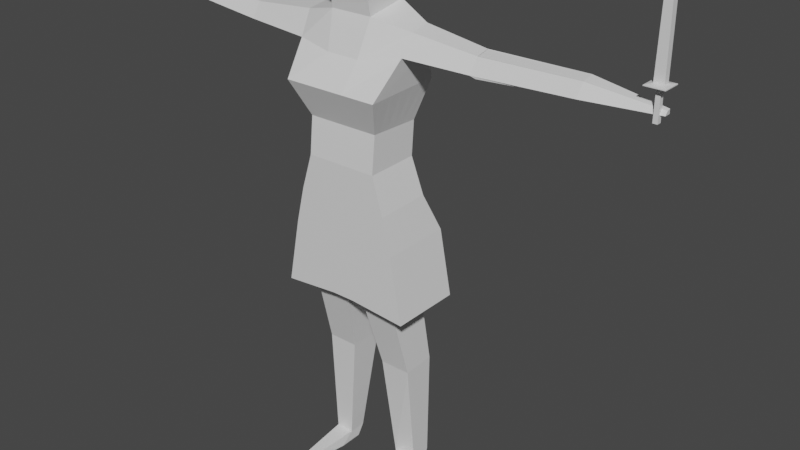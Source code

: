 # Source: amilia.blend  (saved by Blender 2.90.8; exported with 4.5.12 LTS)
import bpy
from mathutils import Matrix  # noqa: F401  (used for matrix-valued properties, if any)

bpy.ops.wm.read_factory_settings(use_empty=True)
scene = bpy.context.scene
scene.name = 'Scene'

# ---- collections
col_collection = bpy.data.collections.new('Collection'); scene.collection.children.link(col_collection)

# ---- materials (node trees are filled in below, after node groups)
mat_material = bpy.data.materials.new('Material')
mat_material.alpha_threshold = 0.0
mat_material.use_transparent_shadow = False
mat_material.line_color = (0.0, 0.0, 0.0, 1.0)

# ---- material node trees
mat_material.use_nodes = True; mat_material.node_tree.nodes.clear()
_N = mat_material.node_tree.nodes; _L = mat_material.node_tree.links
n0 = _N.new('ShaderNodeOutputMaterial'); n0.name = 'Material Output'; n0.location = (300, 300)
n1 = _N.new('ShaderNodeBsdfPrincipled'); n1.name = 'Principled BSDF'; n1.location = (10, 300)
n1.distribution = 'GGX'
n1.subsurface_method = 'BURLEY'
n1.inputs[2].default_value = 0.4
n1.inputs[3].default_value = 1.45
n1.inputs[27].default_value = (0.0, 0.0, 0.0, 1.0)
n1.inputs[28].default_value = 1.0
_L.new(n1.outputs[0], n0.inputs[0])
n0.is_active_output = True

# ---- world
world_world = bpy.data.worlds.new('World'); scene.world = world_world
world_world.use_nodes = True; world_world.node_tree.nodes.clear()
_N = world_world.node_tree.nodes; _L = world_world.node_tree.links
n0 = _N.new('ShaderNodeOutputWorld'); n0.name = 'World Output'; n0.location = (300, 300)
n1 = _N.new('ShaderNodeBackground'); n1.name = 'Background'; n1.location = (10, 300)
n1.inputs[0].default_value = (0.05088, 0.05088, 0.05088, 1.0)
_L.new(n1.outputs[0], n0.inputs[0])
n0.is_active_output = True
world_world.color = (0.05088, 0.05088, 0.05088)
world_world.use_sun_shadow = False
world_world.sun_shadow_jitter_overblur = 0.0

# ---- meshes
me_cube = bpy.data.meshes.new('Cube')
me_cube.from_pydata([(1.0, 0.4754, 1.03), (1.53, 1.0, -1.018), (1.0, -1.0, 1.0), (1.53, -1.0, -1.018), (-1.0, 0.4754, 1.03), (-1.554, 1.0, -1.006), (-1.0, -1.0, 1.0), (-1.554, -1.0, -1.006), (1.0, -0.8951, 2.004), (-1.0, -0.8951, 2.004), (1.0, 0.5503, 1.959), (-1.0, 0.5503, 1.959), (1.337, -1.337, 2.964), (-1.337, -1.337, 2.964), (1.337, 0.7973, 3.039), (-1.337, 0.7973, 3.039), (1.51, -0.5317, 3.88), (-1.523, -0.6149, 3.79), (1.51, 0.4126, 3.88), (-1.523, 0.4686, 3.79), (1.559, -0.2117, 4.414), (-1.584, -0.2477, 4.402), (1.533, 0.3546, 4.507), (-1.555, 0.4021, 4.51), (1.3, 0.5578, 0.02998), (-1.313, -1.0, -0.006024), (1.3, -1.0, -0.01499), (-1.313, 0.5578, 0.03894), (3.274, 0.3196, 3.827), (3.274, -0.3538, 3.827), (3.288, 0.2783, 4.275), (3.307, -0.1256, 4.208), (5.885, 0.341, 3.882), (5.885, -0.2487, 3.882), (5.897, 0.3048, 4.275), (5.914, -0.04886, 4.216), (7.751, 0.2011, 3.897), (7.751, 0.02812, 3.897), (7.755, 0.1905, 4.012), (7.76, 0.08674, 3.995), (-3.457, -0.3704, 3.816), (-3.457, 0.3305, 3.816), (-3.44, -0.1329, 4.214), (-3.412, 0.2875, 4.28), (-5.854, -0.1885, 3.975), (-5.854, 0.2889, 3.975), (-5.842, -0.02667, 4.246), (-5.823, 0.2596, 4.291), (-7.668, 0.02106, 3.863), (-7.668, 0.2002, 3.863), (-7.664, 0.08179, 3.964), (-7.657, 0.1892, 3.981), (0.2809, 1.0, -1.0), (0.2809, -1.0, 1.0), (0.2809, -1.0, -1.0), (0.2809, 0.4754, 1.03), (0.2809, -0.8951, 2.004), (0.2809, 0.5503, 1.959), (0.3755, -1.337, 2.964), (0.3755, 0.7973, 3.039), (0.4044, -0.7848, 3.677), (0.4044, 0.8101, 3.623), (0.5108, -0.4394, 4.627), (0.5108, 0.6942, 4.822), (0.2809, 0.5578, 0.04497), (0.2809, -1.0, 0.0), (-0.3596, 1.0, -1.0), (-0.3596, -1.0, 1.0), (-0.3596, -0.8951, 2.004), (-0.4807, -1.337, 2.964), (-0.5176, -0.7848, 3.677), (-0.6538, -0.4394, 4.627), (-0.3596, -1.0, 0.0), (-0.3596, -1.0, -1.0), (-0.3596, 0.4754, 1.03), (-0.3596, 0.5503, 1.959), (-0.4807, 0.7973, 3.039), (-0.5176, 0.8101, 3.623), (-0.6538, 0.6942, 4.822), (-0.3596, 0.5578, 0.04497), (-0.6538, 0.6143, 5.287), (0.5108, 0.6143, 5.287), (0.5108, -0.5192, 5.092), (-0.6538, -0.5192, 5.092), (-0.7731, 0.6273, 5.906), (0.6301, 0.6273, 5.906), (0.6301, -0.7384, 5.672), (-0.7731, -0.7384, 5.672), (-0.7189, 0.4767, 6.467), (0.5759, 0.4767, 6.467), (0.5759, -0.7836, 6.25), (-0.7189, -0.7836, 6.25), (-0.6149, 0.3058, 6.854), (0.4718, 0.3058, 6.854), (0.4718, -0.7519, 6.672), (-0.6149, -0.7519, 6.672), (-0.4938, 0.1365, 7.134), (0.3508, 0.1365, 7.134), (0.3508, -0.6856, 6.993), (-0.4938, -0.6856, 6.993), (-1.909, -1.0, -2.831), (0.2647, 0.5361, -2.738), (-1.909, 1.0, -2.831), (1.273, 0.5457, -2.821), (-0.3649, 1.0, -2.693), (0.2756, -1.0, -2.693), (1.874, -1.0, -2.825), (1.874, 1.0, -2.825), (0.2756, 1.0, -2.693), (-0.3649, -1.0, -2.693), (-1.313, 0.5578, 0.03894), (0.2809, 1.0, -1.0), (1.273, -0.618, -2.869), (0.2647, -0.6382, -2.787), (0.4871, -0.0924, -4.924), (1.358, -0.09296, -4.923), (1.358, 0.8351, -4.887), (0.4871, 0.8353, -4.889), (0.7297, 0.1713, -7.95), (1.34, 0.2223, -7.937), (1.346, 0.8, -7.943), (0.7429, 0.7147, -7.947), (-0.271, 0.4963, -2.766), (-1.266, 0.5086, -2.855), (-1.266, -0.6109, -2.897), (-0.271, -0.6305, -2.81), (-0.5205, 0.8875, -4.863), (-1.37, 0.8878, -4.866), (-1.37, -0.07544, -4.839), (-0.5205, -0.07623, -4.837), (-0.8236, 0.5315, -7.977), (-1.341, 0.5315, -7.978), (-1.341, 0.04493, -7.983), (-0.8236, 0.04475, -7.981), (-0.8228, 0.3338, -8.278), (-1.34, 0.3338, -8.28), (-1.34, -0.3338, -8.28), (-0.8228, -0.3338, -8.278), (-1.233, -1.312, -8.049), (-0.9317, -1.312, -8.048), (-1.232, -1.312, -8.218), (-0.9312, -1.312, -8.218), (-1.554, 0.739, -1.006), (1.0, 0.2828, 1.026), (-1.0, 0.2828, 1.026), (1.53, 0.739, -1.018), (1.0, 0.3617, 1.965), (-1.0, 0.3617, 1.965), (1.337, 0.5188, 3.029), (-1.337, 0.5188, 3.029), (-2.012, 0.3272, 3.819), (1.3, 0.3545, 0.02411), (-1.313, 0.3545, 0.03308), (3.425, 0.2733, 3.777), (3.289, 0.2682, 4.268), (5.885, 0.264, 3.882), (5.899, 0.2586, 4.267), (7.751, 0.1785, 3.897), (7.755, 0.1769, 4.01), (-3.457, 0.239, 3.816), (-3.416, 0.2326, 4.271), (-5.854, 0.2266, 3.975), (-5.826, 0.2223, 4.285), (-7.668, 0.1769, 3.863), (-7.658, 0.1752, 3.979), (0.5108, 0.5463, 4.797), (-0.6538, 0.5463, 4.797), (0.5108, 0.4664, 5.262), (-0.6538, 0.4664, 5.262), (0.6301, 0.4491, 5.876), (-0.7731, 0.4491, 5.876), (0.5759, 0.3122, 6.439), (-0.7189, 0.3122, 6.439), (0.4718, 0.1678, 6.831), (-0.6149, 0.1678, 6.831), (0.3508, 0.0292, 7.115), (-0.4938, 0.0292, 7.115), (1.874, 0.739, -2.825), (-1.909, 0.739, -2.831), (-0.3649, 0.739, -2.693), (-1.266, 0.3625, -2.86), (-0.271, 0.3493, -2.772), (-1.37, 0.7621, -4.862), (-0.5205, 0.7618, -4.86), (-1.341, 0.468, -7.979), (-0.8236, 0.468, -7.977), (-1.34, 0.2467, -8.28), (-0.8228, 0.2467, -8.278), (-1.554, -0.7824, -1.006), (1.0, -0.8395, 1.003), (1.0, -0.7378, 1.999), (1.337, -1.105, 2.972), (1.3, -0.8305, -0.0101), (3.425, -0.3386, 3.777), (3.306, -0.09877, 4.207), (5.885, -0.1846, 3.882), (5.912, -0.01039, 4.222), (7.751, 0.04694, 3.897), (7.759, 0.09803, 3.996), (0.5108, -0.316, 4.649), (-0.6538, -0.316, 4.649), (0.5108, -0.3959, 5.113), (-0.6538, -0.3959, 5.113), (0.6301, -0.5898, 5.697), (-0.7731, -0.5898, 5.697), (0.5759, -0.6465, 6.274), (-0.7189, -0.6465, 6.274), (0.4718, -0.6368, 6.692), (-0.6149, -0.6368, 6.692), (0.3508, -0.5962, 7.008), (-0.4938, -0.5962, 7.008), (-1.909, -0.7824, -2.831), (-0.3649, -0.7824, -2.693), (-1.266, -0.4892, -2.893), (-0.271, -0.508, -2.805), (-1.37, 0.02935, -4.842), (-0.5205, 0.02861, -4.84), (-1.341, 0.09786, -7.982), (-0.8236, 0.09771, -7.981), (-1.34, -0.2611, -8.28), (-0.8228, -0.2611, -8.278), (-1.0, -0.8395, 1.003), (1.53, -0.7824, -1.018), (-1.0, -0.7378, 1.999), (-1.337, -1.105, 2.972), (-2.012, -0.497, 3.819), (-1.313, -0.8305, -0.001132), (-3.457, -0.2942, 3.816), (-3.437, -0.08714, 4.221), (-5.854, -0.1365, 3.975), (-5.84, 0.004476, 4.251), (-7.668, 0.04055, 3.863), (-7.663, 0.09348, 3.966), (1.874, -0.7824, -2.825), (-1.0, -0.2783, 1.015), (1.53, -0.02171, -1.018), (-1.0, -0.1881, 1.982), (-1.337, -0.293, 3.0), (-2.012, -0.0849, 3.819), (-1.313, -0.238, 0.01597), (-3.457, -0.02757, 3.816), (-3.426, 0.07274, 4.246), (-5.854, 0.04505, 3.975), (-5.833, 0.1134, 4.268), (-7.668, 0.1087, 3.863), (-7.661, 0.1343, 3.973), (1.874, -0.02171, -2.825), (-1.554, -0.02171, -1.006), (1.0, -0.2783, 1.015), (1.0, -0.1881, 1.982), (1.337, -0.293, 3.0), (1.3, -0.238, 0.007007), (3.425, -0.03265, 3.777), (3.297, 0.08472, 4.237), (5.885, 0.03972, 3.882), (5.905, 0.1241, 4.245), (7.751, 0.1127, 3.897), (7.757, 0.1375, 4.003), (0.5108, 0.1151, 4.723), (-0.6538, 0.1151, 4.723), (0.5108, 0.03523, 5.187), (-0.6538, 0.03523, 5.187), (0.6301, -0.07037, 5.787), (-0.7731, -0.07037, 5.787), (0.5759, -0.1671, 6.356), (-0.7189, -0.1671, 6.356), (0.4718, -0.2345, 6.761), (-0.6149, -0.2345, 6.761), (0.3508, -0.2835, 7.062), (-0.4938, -0.2835, 7.062), (-1.909, -0.02171, -2.831), (-0.3649, -0.02171, -2.693), (-1.266, -0.06335, -2.876), (-0.271, -0.07933, -2.789), (-1.37, 0.3957, -4.852), (-0.5205, 0.3952, -4.85), (-1.341, 0.283, -7.98), (-0.8236, 0.2829, -7.979), (-1.34, -0.007245, -8.28), (-0.8228, -0.007245, -8.278), (-1.0, 0.00226, 1.02), (1.53, 0.3587, -1.018), (-1.0, 0.08682, 1.974), (-1.337, 0.1129, 3.015), (-2.012, 0.1212, 3.819), (-1.313, 0.05826, 0.02452), (-3.457, 0.1057, 3.816), (-3.421, 0.1527, 4.259), (-5.854, 0.1358, 3.975), (-5.829, 0.1678, 4.277), (-7.668, 0.1428, 3.863), (-7.659, 0.1548, 3.976), (1.874, 0.3587, -2.825), (-1.554, 0.3587, -1.006), (1.0, 0.00226, 1.02), (1.0, 0.08682, 1.974), (1.337, 0.1129, 3.015), (1.3, 0.05826, 0.01556), (3.425, 0.1203, 3.777), (3.293, 0.1765, 4.252), (5.885, 0.1519, 3.882), (5.902, 0.1914, 4.256), (7.751, 0.1456, 3.897), (7.756, 0.1572, 4.006), (0.5108, 0.3307, 4.76), (-0.6538, 0.3307, 4.76), (0.5108, 0.2508, 5.224), (-0.6538, 0.2508, 5.224), (0.6301, 0.1894, 5.831), (-0.7731, 0.1894, 5.831), (0.5759, 0.07254, 6.398), (-0.7189, 0.07254, 6.398), (0.4718, -0.03335, 6.796), (-0.6149, -0.03335, 6.796), (0.3508, -0.1271, 7.089), (-0.4938, -0.1271, 7.089), (-1.909, 0.3587, -2.831), (-0.3649, 0.3587, -2.693), (-1.266, 0.1496, -2.868), (-0.271, 0.135, -2.78), (-1.37, 0.5789, -4.857), (-0.5205, 0.5785, -4.855), (-1.341, 0.3755, -7.98), (-0.8236, 0.3754, -7.978), (-1.34, 0.1197, -8.28), (-0.8228, 0.1197, -8.278), (-1.554, -0.4021, -1.006), (1.0, -0.5589, 1.009), (1.0, -0.4629, 1.991), (1.337, -0.6988, 2.986), (1.3, -0.5343, -0.001545), (3.425, -0.1856, 3.777), (3.301, -0.007023, 4.222), (5.885, -0.07242, 3.882), (5.909, 0.05687, 4.234), (7.751, 0.07983, 3.897), (7.758, 0.1178, 4.0), (0.5108, -0.1005, 4.686), (-0.6538, -0.1005, 4.686), (0.5108, -0.1803, 5.15), (-0.6538, -0.1803, 5.15), (0.6301, -0.3301, 5.742), (-0.7731, -0.3301, 5.742), (0.5759, -0.4068, 6.315), (-0.7189, -0.4068, 6.315), (0.4718, -0.4357, 6.727), (-0.6149, -0.4357, 6.727), (0.3508, -0.4398, 7.035), (-0.4938, -0.4398, 7.035), (-1.909, -0.4021, -2.831), (-0.3649, -0.4021, -2.693), (-1.266, -0.2763, -2.884), (-0.271, -0.2936, -2.797), (-1.37, 0.2126, -4.847), (-0.5205, 0.2119, -4.845), (-1.341, 0.1904, -7.981), (-0.8236, 0.1903, -7.98), (-1.34, -0.1342, -8.28), (-0.8228, -0.1342, -8.278), (-1.0, -0.5589, 1.009), (1.53, -0.4021, -1.018), (-1.0, -0.4629, 1.991), (-1.337, -0.6988, 2.986), (-2.012, -0.291, 3.819), (-1.313, -0.5343, 0.00742), (-3.457, -0.1609, 3.816), (-3.432, -0.007198, 4.233), (-5.854, -0.04575, 3.975), (-5.837, 0.05893, 4.259), (-7.668, 0.07463, 3.863), (-7.662, 0.1139, 3.969), (1.874, -0.4021, -2.825), (7.445, -0.03573, 4.543), (7.466, -0.009853, 6.481), (7.445, 0.1147, 4.545), (7.465, 0.1643, 6.48), (7.695, -0.03573, 4.543), (7.661, -0.009853, 6.481), (7.695, 0.1147, 4.545), (7.661, 0.1643, 6.48), (7.321, 0.2769, 4.521), (7.321, -0.2209, 4.521), (7.819, 0.2769, 4.521), (7.819, -0.2209, 4.521), (7.321, 0.2769, 4.5), (7.321, -0.2209, 4.5), (7.819, 0.2769, 4.5), (7.819, -0.2209, 4.5), (7.522, 0.08485, 4.479), (7.522, -0.03381, 4.479), (7.63, 0.08485, 4.479), (7.63, -0.03381, 4.479), (7.522, 0.08769, 3.714), (7.522, -0.03943, 3.714), (7.637, 0.08769, 3.714), (7.637, -0.03943, 3.714), (7.661, 0.1643, 6.48), (7.661, -0.009853, 6.481), (7.465, 0.1643, 6.48), (7.466, -0.009853, 6.481), (7.562, 0.07656, 6.636), (7.562, 0.07785, 6.636), (7.564, 0.07656, 6.636), (7.564, 0.07785, 6.636), (0.733, 0.04355, -8.224), (1.343, 0.09451, -8.211), (1.349, 0.6722, -8.217), (0.7462, 0.5869, -8.221), (0.9201, -1.34, -8.053), (1.194, -1.317, -8.046), (0.9215, -1.34, -8.227), (1.189, -1.313, -8.216)], [], [(53, 2, 8, 56), (72, 67, 6, 25), (152, 144, 4, 27), (66, 52, 108, 104), (192, 189, 2, 26), (64, 55, 0, 24), (75, 11, 15, 76), (221, 6, 9, 223), (143, 0, 10, 146), (74, 4, 11, 75), (146, 10, 14, 148), (223, 9, 13, 224), (56, 8, 12, 58), (60, 16, 20, 62), (58, 12, 16, 60), (76, 15, 19, 77), (77, 19, 23, 78), (23, 19, 41, 43), (52, 64, 24, 1), (106, 105, 113, 112), (142, 152, 27, 5), (73, 72, 25, 7), (28, 30, 34, 32), (20, 16, 29, 31), (18, 22, 30, 28), (196, 35, 39, 198), (194, 31, 35, 196), (31, 29, 33, 35), (153, 28, 32, 155), (157, 36, 38, 158), (35, 33, 37, 39), (155, 32, 36, 157), (32, 34, 38, 36), (43, 41, 45, 47), (225, 17, 40, 227), (17, 21, 42, 40), (44, 46, 50, 48), (160, 43, 47, 162), (40, 42, 46, 44), (227, 40, 44, 229), (231, 48, 50, 232), (229, 44, 48, 231), (47, 45, 49, 51), (162, 47, 51, 164), (3, 26, 65, 54), (66, 79, 64, 52), (18, 61, 63, 22), (14, 59, 61, 18), (69, 58, 60, 70), (70, 60, 62, 71), (68, 56, 58, 69), (0, 55, 57, 10), (10, 57, 59, 14), (79, 74, 55, 64), (222, 3, 106, 233), (26, 2, 53, 65), (67, 53, 56, 68), (6, 67, 68, 9), (142, 5, 102, 178), (27, 4, 74, 79), (9, 68, 69, 13), (17, 70, 71, 21), (13, 69, 70, 17), (5, 27, 79, 66), (54, 65, 72, 73), (61, 77, 78, 63), (165, 63, 81, 167), (59, 76, 77, 61), (55, 74, 75, 57), (57, 75, 76, 59), (65, 53, 67, 72), (83, 82, 86, 87), (63, 78, 80, 81), (71, 62, 82, 83), (200, 71, 83, 202), (204, 87, 91, 206), (81, 80, 84, 85), (202, 83, 87, 204), (167, 81, 85, 169), (91, 90, 94, 95), (169, 85, 89, 171), (87, 86, 90, 91), (85, 84, 88, 89), (95, 94, 98, 99), (89, 88, 92, 93), (206, 91, 95, 208), (171, 89, 93, 173), (209, 210, 99, 98), (93, 92, 96, 97), (208, 95, 99, 210), (173, 93, 97, 175), (109, 100, 124, 125), (73, 7, 100, 109), (101, 103, 116, 117), (54, 73, 109, 105), (52, 1, 107, 108), (5, 66, 104, 102), (3, 54, 105, 106), (222, 192, 26, 3), (108, 107, 103, 101), (112, 113, 114, 115), (117, 116, 120, 121), (115, 114, 118, 119), (214, 125, 129, 216), (178, 102, 123, 180), (102, 104, 122, 123), (212, 109, 125, 214), (182, 127, 131, 184), (180, 123, 127, 182), (125, 124, 128, 129), (123, 122, 126, 127), (133, 132, 138, 139), (129, 128, 132, 133), (127, 126, 130, 131), (216, 129, 133, 218), (219, 220, 137, 136), (131, 130, 134, 135), (218, 133, 137, 220), (184, 131, 135, 186), (139, 138, 140, 141), (137, 133, 139, 141), (132, 136, 140, 138), (136, 137, 141, 140), (322, 184, 186, 324), (130, 185, 187, 134), (135, 134, 187, 186), (126, 183, 185, 130), (318, 180, 182, 320), (320, 182, 184, 322), (104, 179, 181, 122), (316, 178, 180, 318), (122, 181, 183, 126), (1, 24, 151, 145), (312, 173, 175, 314), (92, 174, 176, 96), (97, 96, 176, 175), (310, 171, 173, 312), (88, 172, 174, 92), (308, 169, 171, 310), (306, 167, 169, 308), (80, 168, 170, 84), (84, 170, 172, 88), (78, 166, 168, 80), (304, 165, 167, 306), (293, 142, 178, 316), (1, 145, 177, 107), (289, 162, 164, 291), (45, 161, 163, 49), (49, 163, 164, 51), (41, 159, 161, 45), (287, 160, 162, 289), (19, 150, 159, 41), (300, 155, 157, 302), (302, 157, 158, 303), (298, 153, 155, 300), (30, 154, 156, 34), (34, 156, 158, 38), (293, 285, 152, 142), (11, 147, 149, 15), (295, 146, 148, 296), (294, 143, 146, 295), (4, 144, 147, 11), (24, 0, 143, 151), (285, 280, 144, 152), (25, 6, 221, 226), (2, 189, 190, 8), (8, 190, 191, 12), (7, 25, 226, 188), (29, 193, 195, 33), (37, 197, 198, 39), (33, 195, 197, 37), (42, 228, 230, 46), (46, 230, 232, 50), (7, 188, 211, 100), (62, 199, 201, 82), (82, 201, 203, 86), (86, 203, 205, 90), (90, 205, 207, 94), (94, 207, 209, 98), (100, 211, 213, 124), (128, 215, 217, 132), (124, 213, 215, 128), (132, 217, 219, 136), (356, 218, 220, 358), (357, 358, 220, 219), (354, 216, 218, 356), (350, 212, 214, 352), (352, 214, 216, 354), (360, 330, 192, 222), (346, 208, 210, 348), (347, 348, 210, 209), (344, 206, 208, 346), (340, 202, 204, 342), (342, 204, 206, 344), (338, 200, 202, 340), (360, 222, 233, 371), (367, 229, 231, 369), (369, 231, 232, 370), (365, 227, 229, 367), (363, 225, 227, 365), (332, 194, 196, 334), (334, 196, 198, 336), (361, 223, 224, 362), (359, 221, 223, 361), (330, 327, 189, 192), (297, 294, 248, 251), (280, 234, 236, 282), (282, 236, 237, 283), (301, 255, 257, 303), (299, 253, 255, 301), (284, 238, 240, 286), (286, 240, 242, 288), (290, 244, 245, 291), (288, 242, 244, 290), (281, 235, 246, 292), (305, 259, 261, 307), (309, 263, 265, 311), (307, 261, 263, 309), (311, 265, 267, 313), (314, 315, 269, 268), (313, 267, 269, 315), (281, 297, 251, 235), (103, 112, 115, 116), (319, 273, 275, 321), (317, 271, 273, 319), (321, 275, 277, 323), (324, 325, 279, 278), (323, 277, 279, 325), (364, 359, 234, 239), (327, 248, 249, 328), (328, 249, 250, 329), (326, 364, 239, 247), (12, 14, 18, 16), (331, 252, 254, 333), (335, 256, 257, 336), (333, 254, 256, 335), (366, 241, 243, 368), (368, 243, 245, 370), (326, 247, 270, 349), (337, 258, 260, 339), (339, 260, 262, 341), (341, 262, 264, 343), (343, 264, 266, 345), (345, 266, 268, 347), (114, 113, 101, 117), (349, 270, 272, 351), (353, 274, 276, 355), (351, 272, 274, 353), (355, 276, 278, 357), (185, 323, 325, 187), (186, 187, 325, 324), (183, 321, 323, 185), (179, 317, 319, 181), (181, 319, 321, 183), (145, 151, 297, 281), (174, 313, 315, 176), (175, 176, 315, 314), (172, 311, 313, 174), (168, 307, 309, 170), (170, 309, 311, 172), (166, 305, 307, 168), (145, 281, 292, 177), (161, 288, 290, 163), (163, 290, 291, 164), (159, 286, 288, 161), (150, 284, 286, 159), (154, 299, 301, 156), (156, 301, 303, 158), (147, 282, 283, 149), (18, 16, 20, 22), (144, 280, 282, 147), (151, 143, 294, 297), (239, 234, 280, 285), (248, 294, 295, 249), (249, 295, 296, 250), (247, 239, 285, 293), (252, 298, 300, 254), (256, 302, 303, 257), (254, 300, 302, 256), (241, 287, 289, 243), (243, 289, 291, 245), (247, 293, 316, 270), (258, 304, 306, 260), (260, 306, 308, 262), (262, 308, 310, 264), (264, 310, 312, 266), (266, 312, 314, 268), (270, 316, 318, 272), (274, 320, 322, 276), (272, 318, 320, 274), (276, 322, 324, 278), (217, 355, 357, 219), (213, 351, 353, 215), (215, 353, 355, 217), (211, 349, 351, 213), (207, 345, 347, 209), (205, 343, 345, 207), (203, 341, 343, 205), (201, 339, 341, 203), (199, 337, 339, 201), (188, 326, 349, 211), (230, 368, 370, 232), (228, 366, 368, 230), (195, 333, 335, 197), (197, 335, 336, 198), (193, 331, 333, 195), (188, 226, 364, 326), (190, 328, 329, 191), (189, 327, 328, 190), (226, 221, 359, 364), (251, 248, 327, 330), (234, 359, 361, 236), (13, 17, 19, 15), (236, 361, 362, 237), (22, 20, 31, 30), (255, 334, 336, 257), (253, 332, 334, 255), (238, 363, 365, 240), (240, 365, 367, 242), (244, 369, 370, 245), (242, 367, 369, 244), (63, 62, 20, 22), (235, 360, 371, 246), (259, 338, 340, 261), (263, 342, 344, 265), (261, 340, 342, 263), (265, 344, 346, 267), (268, 269, 348, 347), (267, 346, 348, 269), (235, 251, 330, 360), (273, 352, 354, 275), (271, 350, 352, 273), (275, 354, 356, 277), (278, 279, 358, 357), (277, 356, 358, 279), (19, 17, 21, 23), (71, 78, 23, 21), (160, 287, 241, 366, 228, 42, 21, 23, 43), (372, 373, 375, 374), (374, 375, 379, 378), (378, 379, 377, 376), (376, 377, 373, 372), (376, 372, 381, 383), (397, 396, 400, 401), (382, 383, 387, 386), (374, 378, 382, 380), (372, 374, 380, 381), (378, 376, 383, 382), (387, 385, 389, 391), (381, 380, 384, 385), (383, 381, 385, 387), (380, 382, 386, 384), (390, 391, 395, 394), (384, 386, 390, 388), (386, 387, 391, 390), (385, 384, 388, 389), (392, 394, 395, 393), (389, 388, 392, 393), (391, 389, 393, 395), (388, 390, 394, 392), (377, 379, 396, 397), (379, 375, 398, 396), (373, 377, 397, 399), (375, 373, 399, 398), (396, 398, 402, 400), (398, 399, 403, 402), (399, 397, 401, 403), (120, 116, 115, 119), (404, 405, 411, 410), (121, 120, 406, 407), (114, 117, 121, 118), (409, 408, 410, 411), (118, 404, 410, 408), (119, 118, 408, 409), (405, 119, 409, 411), (405, 406, 120, 119), (121, 407, 404, 118)])
_uv = me_cube.uv_layers.new(name='UVMap')
_uv.uv.foreach_set('vector', [0.625, 0.8399, 0.625, 0.75, 0.625, 0.75, 0.625, 0.8399, 0.5, 0.9199, 0.625, 0.9199, 0.625, 1.0, 0.5, 1.0, 0.5, 0.2174, 0.625, 0.2174, 0.625, 0.25, 0.5, 0.25, 0.375, 0.3301, 0.375, 0.4101, 0.375, 0.4101, 0.375, 0.3301, 0.5, 0.7228, 0.625, 0.7228, 0.625, 0.75, 0.5, 0.75, 0.5, 0.4101, 0.625, 0.4101, 0.625, 0.5, 0.5, 0.5, 0.625, 0.3301, 0.625, 0.25, 0.625, 0.25, 0.625, 0.3301, 0.625, 0.0272, 0.625, 0.0, 0.625, 0.0, 0.625, 0.0272, 0.625, 0.5326, 0.625, 0.5, 0.625, 0.5, 0.625, 0.5326, 0.625, 0.3301, 0.625, 0.25, 0.625, 0.25, 0.625, 0.3301, 0.625, 0.5326, 0.625, 0.5, 0.625, 0.5, 0.625, 0.5326, 0.625, 0.0272, 0.625, 0.0, 0.625, 0.0, 0.625, 0.0272, 0.625, 0.8399, 0.625, 0.75, 0.625, 0.75, 0.625, 0.8399, 0.625, 0.8399, 0.625, 0.75, 0.625, 0.75, 0.625, 0.8399, 0.625, 0.8399, 0.625, 0.75, 0.625, 0.75, 0.625, 0.8399, 0.625, 0.3301, 0.625, 0.25, 0.625, 0.25, 0.625, 0.3301, 0.625, 0.3301, 0.625, 0.25, 0.625, 0.25, 0.625, 0.3301, 0.625, 0.25, 0.625, 0.25, 0.625, 0.25, 0.625, 0.25, 0.375, 0.4101, 0.5, 0.4101, 0.5, 0.5, 0.375, 0.5, 0.375, 0.75, 0.375, 0.8399, 0.375, 0.8399, 0.375, 0.75, 0.375, 0.2174, 0.5, 0.2174, 0.5, 0.25, 0.375, 0.25, 0.375, 0.9199, 0.5, 0.9199, 0.5, 1.0, 0.375, 1.0, 0.625, 0.5, 0.625, 0.5, 0.625, 0.5, 0.625, 0.5, 0.625, 0.75, 0.625, 0.75, 0.625, 0.75, 0.625, 0.75, 0.625, 0.5, 0.625, 0.5, 0.625, 0.5, 0.625, 0.5, 0.625, 0.7228, 0.625, 0.75, 0.625, 0.75, 0.625, 0.7228, 0.625, 0.7228, 0.625, 0.75, 0.625, 0.75, 0.625, 0.7228, 0.625, 0.75, 0.625, 0.75, 0.625, 0.75, 0.625, 0.75, 0.625, 0.5326, 0.625, 0.5, 0.625, 0.5, 0.625, 0.5326, 0.625, 0.5326, 0.625, 0.5, 0.625, 0.5, 0.625, 0.5326, 0.625, 0.75, 0.625, 0.75, 0.625, 0.75, 0.625, 0.75, 0.625, 0.5326, 0.625, 0.5, 0.625, 0.5, 0.625, 0.5326, 0.625, 0.5, 0.625, 0.5, 0.625, 0.5, 0.625, 0.5, 0.625, 0.25, 0.625, 0.25, 0.625, 0.25, 0.625, 0.25, 0.625, 0.0272, 0.625, 0.0, 0.625, 0.0, 0.625, 0.0272, 0.625, 1.0, 0.625, 1.0, 0.625, 1.0, 0.625, 1.0, 0.625, 1.0, 0.625, 1.0, 0.625, 1.0, 0.625, 1.0, 0.875, 0.5326, 0.875, 0.5, 0.875, 0.5, 0.875, 0.5326, 0.625, 1.0, 0.625, 1.0, 0.625, 1.0, 0.625, 1.0, 0.625, 0.0272, 0.625, 0.0, 0.625, 0.0, 0.625, 0.0272, 0.625, 0.0272, 0.625, 0.0, 0.625, 0.0, 0.625, 0.0272, 0.625, 0.0272, 0.625, 0.0, 0.625, 0.0, 0.625, 0.0272, 0.625, 0.25, 0.625, 0.25, 0.625, 0.25, 0.625, 0.25, 0.875, 0.5326, 0.875, 0.5, 0.875, 0.5, 0.875, 0.5326, 0.375, 0.75, 0.5, 0.75, 0.5, 0.8399, 0.375, 0.8399, 0.375, 0.3301, 0.5, 0.3301, 0.5, 0.4101, 0.375, 0.4101, 0.625, 0.5, 0.625, 0.4101, 0.625, 0.4101, 0.625, 0.5, 0.625, 0.5, 0.625, 0.4101, 0.625, 0.4101, 0.625, 0.5, 0.625, 0.9199, 0.625, 0.8399, 0.625, 0.8399, 0.625, 0.9199, 0.625, 0.9199, 0.625, 0.8399, 0.625, 0.8399, 0.625, 0.9199, 0.625, 0.9199, 0.625, 0.8399, 0.625, 0.8399, 0.625, 0.9199, 0.625, 0.5, 0.625, 0.4101, 0.625, 0.4101, 0.625, 0.5, 0.625, 0.5, 0.625, 0.4101, 0.625, 0.4101, 0.625, 0.5, 0.5, 0.3301, 0.625, 0.3301, 0.625, 0.4101, 0.5, 0.4101, 0.375, 0.7228, 0.375, 0.75, 0.375, 0.75, 0.375, 0.7228, 0.5, 0.75, 0.625, 0.75, 0.625, 0.8399, 0.5, 0.8399, 0.625, 0.9199, 0.625, 0.8399, 0.625, 0.8399, 0.625, 0.9199, 0.625, 1.0, 0.625, 0.9199, 0.625, 0.9199, 0.625, 1.0, 0.375, 0.2174, 0.375, 0.25, 0.375, 0.25, 0.375, 0.2174, 0.5, 0.25, 0.625, 0.25, 0.625, 0.3301, 0.5, 0.3301, 0.625, 1.0, 0.625, 0.9199, 0.625, 0.9199, 0.625, 1.0, 0.625, 1.0, 0.625, 0.9199, 0.625, 0.9199, 0.625, 1.0, 0.625, 1.0, 0.625, 0.9199, 0.625, 0.9199, 0.625, 1.0, 0.375, 0.25, 0.5, 0.25, 0.5, 0.3301, 0.375, 0.3301, 0.375, 0.8399, 0.5, 0.8399, 0.5, 0.9199, 0.375, 0.9199, 0.625, 0.4101, 0.625, 0.3301, 0.625, 0.3301, 0.625, 0.4101, 0.7149, 0.5326, 0.7149, 0.5, 0.7149, 0.5, 0.7149, 0.5326, 0.625, 0.4101, 0.625, 0.3301, 0.625, 0.3301, 0.625, 0.4101, 0.625, 0.4101, 0.625, 0.3301, 0.625, 0.3301, 0.625, 0.4101, 0.625, 0.4101, 0.625, 0.3301, 0.625, 0.3301, 0.625, 0.4101, 0.5, 0.8399, 0.625, 0.8399, 0.625, 0.9199, 0.5, 0.9199, 0.625, 0.9199, 0.625, 0.8399, 0.625, 0.8399, 0.625, 0.9199, 0.625, 0.4101, 0.625, 0.3301, 0.625, 0.3301, 0.625, 0.4101, 0.625, 0.9199, 0.625, 0.8399, 0.625, 0.8399, 0.625, 0.9199, 0.7949, 0.7228, 0.7949, 0.75, 0.7949, 0.75, 0.7949, 0.7228, 0.7949, 0.7228, 0.7949, 0.75, 0.7949, 0.75, 0.7949, 0.7228, 0.625, 0.4101, 0.625, 0.3301, 0.625, 0.3301, 0.625, 0.4101, 0.7949, 0.7228, 0.7949, 0.75, 0.7949, 0.75, 0.7949, 0.7228, 0.7149, 0.5326, 0.7149, 0.5, 0.7149, 0.5, 0.7149, 0.5326, 0.625, 0.9199, 0.625, 0.8399, 0.625, 0.8399, 0.625, 0.9199, 0.7149, 0.5326, 0.7149, 0.5, 0.7149, 0.5, 0.7149, 0.5326, 0.625, 0.9199, 0.625, 0.8399, 0.625, 0.8399, 0.625, 0.9199, 0.625, 0.4101, 0.625, 0.3301, 0.625, 0.3301, 0.625, 0.4101, 0.625, 0.9199, 0.625, 0.8399, 0.625, 0.8399, 0.625, 0.9199, 0.625, 0.4101, 0.625, 0.3301, 0.625, 0.3301, 0.625, 0.4101, 0.7949, 0.7228, 0.7949, 0.75, 0.7949, 0.75, 0.7949, 0.7228, 0.7149, 0.5326, 0.7149, 0.5, 0.7149, 0.5, 0.7149, 0.5326, 0.7149, 0.7228, 0.7949, 0.7228, 0.7949, 0.75, 0.7149, 0.75, 0.625, 0.4101, 0.625, 0.3301, 0.625, 0.3301, 0.625, 0.4101, 0.7949, 0.7228, 0.7949, 0.75, 0.7949, 0.75, 0.7949, 0.7228, 0.7149, 0.5326, 0.7149, 0.5, 0.7149, 0.5, 0.7149, 0.5326, 0.375, 0.9199, 0.375, 1.0, 0.375, 1.0, 0.375, 0.9199, 0.375, 0.9199, 0.375, 1.0, 0.375, 1.0, 0.375, 0.9199, 0.375, 0.4101, 0.375, 0.5, 0.375, 0.5, 0.375, 0.4101, 0.375, 0.8399, 0.375, 0.9199, 0.375, 0.9199, 0.375, 0.8399, 0.375, 0.4101, 0.375, 0.5, 0.375, 0.5, 0.375, 0.4101, 0.375, 0.25, 0.375, 0.3301, 0.375, 0.3301, 0.375, 0.25, 0.375, 0.75, 0.375, 0.8399, 0.375, 0.8399, 0.375, 0.75, 0.0, 0.0, 0.0, 0.0, 0.0, 0.0, 0.0, 0.0, 0.375, 0.4101, 0.375, 0.5, 0.375, 0.5, 0.375, 0.4101, 0.375, 0.75, 0.375, 0.8399, 0.375, 0.8399, 0.375, 0.75, 0.375, 0.4101, 0.375, 0.5, 0.375, 0.5, 0.375, 0.4101, 0.375, 0.75, 0.375, 0.8399, 0.375, 0.8399, 0.375, 0.75, 0.2051, 0.7228, 0.2051, 0.75, 0.2051, 0.75, 0.2051, 0.7228, 0.375, 0.2174, 0.375, 0.25, 0.375, 0.25, 0.375, 0.2174, 0.375, 0.25, 0.375, 0.3301, 0.375, 0.3301, 0.375, 0.25, 0.2051, 0.7228, 0.2051, 0.75, 0.2051, 0.75, 0.2051, 0.7228, 0.375, 0.2174, 0.375, 0.25, 0.375, 0.25, 0.375, 0.2174, 0.375, 0.2174, 0.375, 0.25, 0.375, 0.25, 0.375, 0.2174, 0.375, 0.9199, 0.375, 1.0, 0.375, 1.0, 0.375, 0.9199, 0.375, 0.25, 0.375, 0.3301, 0.375, 0.3301, 0.375, 0.25, 0.375, 0.9199, 0.375, 1.0, 0.375, 1.0, 0.375, 0.9199, 0.375, 0.9199, 0.375, 1.0, 0.375, 1.0, 0.375, 0.9199, 0.375, 0.25, 0.375, 0.3301, 0.375, 0.3301, 0.375, 0.25, 0.2051, 0.7228, 0.2051, 0.75, 0.2051, 0.75, 0.2051, 0.7228, 0.125, 0.7228, 0.2051, 0.7228, 0.2051, 0.75, 0.125, 0.75, 0.375, 0.25, 0.375, 0.3301, 0.375, 0.3301, 0.375, 0.25, 0.2051, 0.7228, 0.2051, 0.75, 0.2051, 0.75, 0.2051, 0.7228, 0.375, 0.2174, 0.375, 0.25, 0.375, 0.25, 0.375, 0.2174, 0.375, 0.9199, 0.375, 1.0, 0.375, 1.0, 0.375, 0.9199, 0.2051, 0.75, 0.2051, 0.75, 0.2051, 0.75, 0.2051, 0.75, 0.375, 0.0, 0.375, 0.0, 0.375, 0.0, 0.375, 0.0, 0.125, 0.75, 0.2051, 0.75, 0.2051, 0.75, 0.125, 0.75, 0.375, 0.1698, 0.375, 0.2174, 0.375, 0.2174, 0.375, 0.1698, 0.2051, 0.5, 0.2051, 0.5326, 0.2051, 0.5326, 0.2051, 0.5, 0.125, 0.5, 0.2051, 0.5, 0.2051, 0.5326, 0.125, 0.5326, 0.2051, 0.5, 0.2051, 0.5326, 0.2051, 0.5326, 0.2051, 0.5, 0.375, 0.1698, 0.375, 0.2174, 0.375, 0.2174, 0.375, 0.1698, 0.375, 0.1698, 0.375, 0.2174, 0.375, 0.2174, 0.375, 0.1698, 0.2051, 0.5, 0.2051, 0.5326, 0.2051, 0.5326, 0.2051, 0.5, 0.375, 0.1698, 0.375, 0.2174, 0.375, 0.2174, 0.375, 0.1698, 0.2051, 0.5, 0.2051, 0.5326, 0.2051, 0.5326, 0.2051, 0.5, 0.0, 0.0, 0.0, 0.0, 0.0, 0.0, 0.0, 0.0, 0.7149, 0.5802, 0.7149, 0.5326, 0.7149, 0.5326, 0.7149, 0.5802, 0.7949, 0.5, 0.7949, 0.5326, 0.7949, 0.5326, 0.7949, 0.5, 0.7149, 0.5, 0.7949, 0.5, 0.7949, 0.5326, 0.7149, 0.5326, 0.7149, 0.5802, 0.7149, 0.5326, 0.7149, 0.5326, 0.7149, 0.5802, 0.7949, 0.5, 0.7949, 0.5326, 0.7949, 0.5326, 0.7949, 0.5, 0.7149, 0.5802, 0.7149, 0.5326, 0.7149, 0.5326, 0.7149, 0.5802, 0.7149, 0.5802, 0.7149, 0.5326, 0.7149, 0.5326, 0.7149, 0.5802, 0.7949, 0.5, 0.7949, 0.5326, 0.7949, 0.5326, 0.7949, 0.5, 0.7949, 0.5, 0.7949, 0.5326, 0.7949, 0.5326, 0.7949, 0.5, 0.7949, 0.5, 0.7949, 0.5326, 0.7949, 0.5326, 0.7949, 0.5, 0.7149, 0.5802, 0.7149, 0.5326, 0.7149, 0.5326, 0.7149, 0.5802, 0.375, 0.1698, 0.375, 0.2174, 0.375, 0.2174, 0.375, 0.1698, 0.375, 0.5, 0.375, 0.5326, 0.375, 0.5326, 0.375, 0.5, 0.875, 0.5802, 0.875, 0.5326, 0.875, 0.5326, 0.875, 0.5802, 0.625, 0.25, 0.625, 0.2174, 0.625, 0.2174, 0.625, 0.25, 0.625, 0.25, 0.625, 0.2174, 0.625, 0.2174, 0.625, 0.25, 0.625, 0.25, 0.625, 0.2174, 0.625, 0.2174, 0.625, 0.25, 0.875, 0.5802, 0.875, 0.5326, 0.875, 0.5326, 0.875, 0.5802, 0.625, 0.25, 0.625, 0.2174, 0.625, 0.2174, 0.625, 0.25, 0.625, 0.5802, 0.625, 0.5326, 0.625, 0.5326, 0.625, 0.5802, 0.625, 0.5802, 0.625, 0.5326, 0.625, 0.5326, 0.625, 0.5802, 0.625, 0.5802, 0.625, 0.5326, 0.625, 0.5326, 0.625, 0.5802, 0.625, 0.5, 0.625, 0.5326, 0.625, 0.5326, 0.625, 0.5, 0.625, 0.5, 0.625, 0.5326, 0.625, 0.5326, 0.625, 0.5, 0.375, 0.1698, 0.5, 0.1698, 0.5, 0.2174, 0.375, 0.2174, 0.625, 0.25, 0.625, 0.2174, 0.625, 0.2174, 0.625, 0.25, 0.625, 0.5802, 0.625, 0.5326, 0.625, 0.5326, 0.625, 0.5802, 0.625, 0.5802, 0.625, 0.5326, 0.625, 0.5326, 0.625, 0.5802, 0.625, 0.25, 0.625, 0.2174, 0.625, 0.2174, 0.625, 0.25, 0.5, 0.5, 0.625, 0.5, 0.625, 0.5326, 0.5, 0.5326, 0.5, 0.1698, 0.625, 0.1698, 0.625, 0.2174, 0.5, 0.2174, 0.5, 0.0, 0.625, 0.0, 0.625, 0.0272, 0.5, 0.0272, 0.625, 0.75, 0.625, 0.7228, 0.625, 0.7228, 0.625, 0.75, 0.625, 0.75, 0.625, 0.7228, 0.625, 0.7228, 0.625, 0.75, 0.375, 0.0, 0.5, 0.0, 0.5, 0.0272, 0.375, 0.0272, 0.625, 0.75, 0.625, 0.7228, 0.625, 0.7228, 0.625, 0.75, 0.625, 0.75, 0.625, 0.7228, 0.625, 0.7228, 0.625, 0.75, 0.625, 0.75, 0.625, 0.7228, 0.625, 0.7228, 0.625, 0.75, 0.875, 0.75, 0.875, 0.7228, 0.875, 0.7228, 0.875, 0.75, 0.875, 0.75, 0.875, 0.7228, 0.875, 0.7228, 0.875, 0.75, 0.375, 0.0, 0.375, 0.0272, 0.375, 0.0272, 0.375, 0.0, 0.7149, 0.75, 0.7149, 0.7228, 0.7149, 0.7228, 0.7149, 0.75, 0.7149, 0.75, 0.7149, 0.7228, 0.7149, 0.7228, 0.7149, 0.75, 0.7149, 0.75, 0.7149, 0.7228, 0.7149, 0.7228, 0.7149, 0.75, 0.7149, 0.75, 0.7149, 0.7228, 0.7149, 0.7228, 0.7149, 0.75, 0.7149, 0.75, 0.7149, 0.7228, 0.7149, 0.7228, 0.7149, 0.75, 0.375, 0.0, 0.375, 0.0272, 0.375, 0.0272, 0.375, 0.0, 0.375, 0.0, 0.375, 0.0272, 0.375, 0.0272, 0.375, 0.0, 0.375, 0.0, 0.375, 0.0272, 0.375, 0.0272, 0.375, 0.0, 0.375, 0.0, 0.375, 0.0272, 0.375, 0.0272, 0.375, 0.0, 0.2051, 0.6753, 0.2051, 0.7228, 0.2051, 0.7228, 0.2051, 0.6753, 0.125, 0.6753, 0.2051, 0.6753, 0.2051, 0.7228, 0.125, 0.7228, 0.2051, 0.6753, 0.2051, 0.7228, 0.2051, 0.7228, 0.2051, 0.6753, 0.2051, 0.6753, 0.2051, 0.7228, 0.2051, 0.7228, 0.2051, 0.6753, 0.2051, 0.6753, 0.2051, 0.7228, 0.2051, 0.7228, 0.2051, 0.6753, 0.0, 0.0, 0.0, 0.0, 0.0, 0.0, 0.0, 0.0, 0.7949, 0.6753, 0.7949, 0.7228, 0.7949, 0.7228, 0.7949, 0.6753, 0.7149, 0.6753, 0.7949, 0.6753, 0.7949, 0.7228, 0.7149, 0.7228, 0.7949, 0.6753, 0.7949, 0.7228, 0.7949, 0.7228, 0.7949, 0.6753, 0.7949, 0.6753, 0.7949, 0.7228, 0.7949, 0.7228, 0.7949, 0.6753, 0.7949, 0.6753, 0.7949, 0.7228, 0.7949, 0.7228, 0.7949, 0.6753, 0.7949, 0.6753, 0.7949, 0.7228, 0.7949, 0.7228, 0.7949, 0.6753, 0.375, 0.6753, 0.375, 0.7228, 0.375, 0.7228, 0.375, 0.6753, 0.625, 0.07474, 0.625, 0.0272, 0.625, 0.0272, 0.625, 0.07474, 0.625, 0.07474, 0.625, 0.0272, 0.625, 0.0272, 0.625, 0.07474, 0.625, 0.07474, 0.625, 0.0272, 0.625, 0.0272, 0.625, 0.07474, 0.625, 0.07474, 0.625, 0.0272, 0.625, 0.0272, 0.625, 0.07474, 0.625, 0.6753, 0.625, 0.7228, 0.625, 0.7228, 0.625, 0.6753, 0.625, 0.6753, 0.625, 0.7228, 0.625, 0.7228, 0.625, 0.6753, 0.625, 0.07474, 0.625, 0.0272, 0.625, 0.0272, 0.625, 0.07474, 0.625, 0.07474, 0.625, 0.0272, 0.625, 0.0272, 0.625, 0.07474, 0.5, 0.6753, 0.625, 0.6753, 0.625, 0.7228, 0.5, 0.7228, 0.5, 0.5802, 0.625, 0.5802, 0.625, 0.6277, 0.5, 0.6277, 0.625, 0.1698, 0.625, 0.1223, 0.625, 0.1223, 0.625, 0.1698, 0.625, 0.1698, 0.625, 0.1223, 0.625, 0.1223, 0.625, 0.1698, 0.625, 0.5802, 0.625, 0.6277, 0.625, 0.6277, 0.625, 0.5802, 0.625, 0.5802, 0.625, 0.6277, 0.625, 0.6277, 0.625, 0.5802, 0.625, 0.1698, 0.625, 0.1223, 0.625, 0.1223, 0.625, 0.1698, 0.625, 0.1698, 0.625, 0.1223, 0.625, 0.1223, 0.625, 0.1698, 0.625, 0.1698, 0.625, 0.1223, 0.625, 0.1223, 0.625, 0.1698, 0.625, 0.1698, 0.625, 0.1223, 0.625, 0.1223, 0.625, 0.1698, 0.375, 0.5802, 0.375, 0.6277, 0.375, 0.6277, 0.375, 0.5802, 0.7949, 0.5802, 0.7949, 0.6277, 0.7949, 0.6277, 0.7949, 0.5802, 0.7949, 0.5802, 0.7949, 0.6277, 0.7949, 0.6277, 0.7949, 0.5802, 0.7949, 0.5802, 0.7949, 0.6277, 0.7949, 0.6277, 0.7949, 0.5802, 0.7949, 0.5802, 0.7949, 0.6277, 0.7949, 0.6277, 0.7949, 0.5802, 0.7149, 0.5802, 0.7949, 0.5802, 0.7949, 0.6277, 0.7149, 0.6277, 0.7949, 0.5802, 0.7949, 0.6277, 0.7949, 0.6277, 0.7949, 0.5802, 0.0, 0.0, 0.0, 0.0, 0.0, 0.0, 0.0, 0.0, 0.375, 0.5, 0.375, 0.75, 0.375, 0.75, 0.375, 0.5, 0.2051, 0.5802, 0.2051, 0.6277, 0.2051, 0.6277, 0.2051, 0.5802, 0.2051, 0.5802, 0.2051, 0.6277, 0.2051, 0.6277, 0.2051, 0.5802, 0.2051, 0.5802, 0.2051, 0.6277, 0.2051, 0.6277, 0.2051, 0.5802, 0.125, 0.5802, 0.2051, 0.5802, 0.2051, 0.6277, 0.125, 0.6277, 0.2051, 0.5802, 0.2051, 0.6277, 0.2051, 0.6277, 0.2051, 0.5802, 0.5, 0.07474, 0.625, 0.07474, 0.625, 0.1223, 0.5, 0.1223, 0.625, 0.6753, 0.625, 0.6277, 0.625, 0.6277, 0.625, 0.6753, 0.625, 0.6753, 0.625, 0.6277, 0.625, 0.6277, 0.625, 0.6753, 0.375, 0.07474, 0.5, 0.07474, 0.5, 0.1223, 0.375, 0.1223, 0.625, 0.75, 0.625, 0.5, 0.625, 0.5, 0.625, 0.75, 0.625, 0.6753, 0.625, 0.6277, 0.625, 0.6277, 0.625, 0.6753, 0.625, 0.6753, 0.625, 0.6277, 0.625, 0.6277, 0.625, 0.6753, 0.625, 0.6753, 0.625, 0.6277, 0.625, 0.6277, 0.625, 0.6753, 0.875, 0.6753, 0.875, 0.6277, 0.875, 0.6277, 0.875, 0.6753, 0.875, 0.6753, 0.875, 0.6277, 0.875, 0.6277, 0.875, 0.6753, 0.375, 0.07474, 0.375, 0.1223, 0.375, 0.1223, 0.375, 0.07474, 0.7149, 0.6753, 0.7149, 0.6277, 0.7149, 0.6277, 0.7149, 0.6753, 0.7149, 0.6753, 0.7149, 0.6277, 0.7149, 0.6277, 0.7149, 0.6753, 0.7149, 0.6753, 0.7149, 0.6277, 0.7149, 0.6277, 0.7149, 0.6753, 0.7149, 0.6753, 0.7149, 0.6277, 0.7149, 0.6277, 0.7149, 0.6753, 0.7149, 0.6753, 0.7149, 0.6277, 0.7149, 0.6277, 0.7149, 0.6753, 0.375, 0.8399, 0.375, 0.8399, 0.375, 0.4101, 0.375, 0.4101, 0.375, 0.07474, 0.375, 0.1223, 0.375, 0.1223, 0.375, 0.07474, 0.375, 0.07474, 0.375, 0.1223, 0.375, 0.1223, 0.375, 0.07474, 0.375, 0.07474, 0.375, 0.1223, 0.375, 0.1223, 0.375, 0.07474, 0.375, 0.07474, 0.375, 0.1223, 0.375, 0.1223, 0.375, 0.07474, 0.2051, 0.5326, 0.2051, 0.5802, 0.2051, 0.5802, 0.2051, 0.5326, 0.125, 0.5326, 0.2051, 0.5326, 0.2051, 0.5802, 0.125, 0.5802, 0.2051, 0.5326, 0.2051, 0.5802, 0.2051, 0.5802, 0.2051, 0.5326, 0.2051, 0.5326, 0.2051, 0.5802, 0.2051, 0.5802, 0.2051, 0.5326, 0.2051, 0.5326, 0.2051, 0.5802, 0.2051, 0.5802, 0.2051, 0.5326, 0.0, 0.0, 0.0, 0.0, 0.0, 0.0, 0.0, 0.0, 0.7949, 0.5326, 0.7949, 0.5802, 0.7949, 0.5802, 0.7949, 0.5326, 0.7149, 0.5326, 0.7949, 0.5326, 0.7949, 0.5802, 0.7149, 0.5802, 0.7949, 0.5326, 0.7949, 0.5802, 0.7949, 0.5802, 0.7949, 0.5326, 0.7949, 0.5326, 0.7949, 0.5802, 0.7949, 0.5802, 0.7949, 0.5326, 0.7949, 0.5326, 0.7949, 0.5802, 0.7949, 0.5802, 0.7949, 0.5326, 0.7949, 0.5326, 0.7949, 0.5802, 0.7949, 0.5802, 0.7949, 0.5326, 0.375, 0.5326, 0.375, 0.5802, 0.375, 0.5802, 0.375, 0.5326, 0.625, 0.2174, 0.625, 0.1698, 0.625, 0.1698, 0.625, 0.2174, 0.625, 0.2174, 0.625, 0.1698, 0.625, 0.1698, 0.625, 0.2174, 0.625, 0.2174, 0.625, 0.1698, 0.625, 0.1698, 0.625, 0.2174, 0.625, 0.2174, 0.625, 0.1698, 0.625, 0.1698, 0.625, 0.2174, 0.625, 0.5326, 0.625, 0.5802, 0.625, 0.5802, 0.625, 0.5326, 0.625, 0.5326, 0.625, 0.5802, 0.625, 0.5802, 0.625, 0.5326, 0.625, 0.2174, 0.625, 0.1698, 0.625, 0.1698, 0.625, 0.2174, 0.625, 0.5, 0.625, 0.75, 0.625, 0.75, 0.625, 0.5, 0.625, 0.2174, 0.625, 0.1698, 0.625, 0.1698, 0.625, 0.2174, 0.5, 0.5326, 0.625, 0.5326, 0.625, 0.5802, 0.5, 0.5802, 0.5, 0.1223, 0.625, 0.1223, 0.625, 0.1698, 0.5, 0.1698, 0.625, 0.6277, 0.625, 0.5802, 0.625, 0.5802, 0.625, 0.6277, 0.625, 0.6277, 0.625, 0.5802, 0.625, 0.5802, 0.625, 0.6277, 0.375, 0.1223, 0.5, 0.1223, 0.5, 0.1698, 0.375, 0.1698, 0.625, 0.6277, 0.625, 0.5802, 0.625, 0.5802, 0.625, 0.6277, 0.625, 0.6277, 0.625, 0.5802, 0.625, 0.5802, 0.625, 0.6277, 0.625, 0.6277, 0.625, 0.5802, 0.625, 0.5802, 0.625, 0.6277, 0.875, 0.6277, 0.875, 0.5802, 0.875, 0.5802, 0.875, 0.6277, 0.875, 0.6277, 0.875, 0.5802, 0.875, 0.5802, 0.875, 0.6277, 0.375, 0.1223, 0.375, 0.1698, 0.375, 0.1698, 0.375, 0.1223, 0.7149, 0.6277, 0.7149, 0.5802, 0.7149, 0.5802, 0.7149, 0.6277, 0.7149, 0.6277, 0.7149, 0.5802, 0.7149, 0.5802, 0.7149, 0.6277, 0.7149, 0.6277, 0.7149, 0.5802, 0.7149, 0.5802, 0.7149, 0.6277, 0.7149, 0.6277, 0.7149, 0.5802, 0.7149, 0.5802, 0.7149, 0.6277, 0.7149, 0.6277, 0.7149, 0.5802, 0.7149, 0.5802, 0.7149, 0.6277, 0.375, 0.1223, 0.375, 0.1698, 0.375, 0.1698, 0.375, 0.1223, 0.375, 0.1223, 0.375, 0.1698, 0.375, 0.1698, 0.375, 0.1223, 0.375, 0.1223, 0.375, 0.1698, 0.375, 0.1698, 0.375, 0.1223, 0.375, 0.1223, 0.375, 0.1698, 0.375, 0.1698, 0.375, 0.1223, 0.375, 0.0272, 0.375, 0.07474, 0.375, 0.07474, 0.375, 0.0272, 0.375, 0.0272, 0.375, 0.07474, 0.375, 0.07474, 0.375, 0.0272, 0.375, 0.0272, 0.375, 0.07474, 0.375, 0.07474, 0.375, 0.0272, 0.375, 0.0272, 0.375, 0.07474, 0.375, 0.07474, 0.375, 0.0272, 0.7149, 0.7228, 0.7149, 0.6753, 0.7149, 0.6753, 0.7149, 0.7228, 0.7149, 0.7228, 0.7149, 0.6753, 0.7149, 0.6753, 0.7149, 0.7228, 0.7149, 0.7228, 0.7149, 0.6753, 0.7149, 0.6753, 0.7149, 0.7228, 0.7149, 0.7228, 0.7149, 0.6753, 0.7149, 0.6753, 0.7149, 0.7228, 0.7149, 0.7228, 0.7149, 0.6753, 0.7149, 0.6753, 0.7149, 0.7228, 0.375, 0.0272, 0.375, 0.07474, 0.375, 0.07474, 0.375, 0.0272, 0.875, 0.7228, 0.875, 0.6753, 0.875, 0.6753, 0.875, 0.7228, 0.875, 0.7228, 0.875, 0.6753, 0.875, 0.6753, 0.875, 0.7228, 0.625, 0.7228, 0.625, 0.6753, 0.625, 0.6753, 0.625, 0.7228, 0.625, 0.7228, 0.625, 0.6753, 0.625, 0.6753, 0.625, 0.7228, 0.625, 0.7228, 0.625, 0.6753, 0.625, 0.6753, 0.625, 0.7228, 0.375, 0.0272, 0.5, 0.0272, 0.5, 0.07474, 0.375, 0.07474, 0.625, 0.7228, 0.625, 0.6753, 0.625, 0.6753, 0.625, 0.7228, 0.625, 0.7228, 0.625, 0.6753, 0.625, 0.6753, 0.625, 0.7228, 0.5, 0.0272, 0.625, 0.0272, 0.625, 0.07474, 0.5, 0.07474, 0.5, 0.6277, 0.625, 0.6277, 0.625, 0.6753, 0.5, 0.6753, 0.625, 0.1223, 0.625, 0.07474, 0.625, 0.07474, 0.625, 0.1223, 0.625, 1.0, 0.625, 1.0, 0.625, 0.25, 0.625, 0.25, 0.625, 0.1223, 0.625, 0.07474, 0.625, 0.07474, 0.625, 0.1223, 0.0, 0.0, 0.0, 0.0, 0.0, 0.0, 0.0, 0.0, 0.625, 0.6277, 0.625, 0.6753, 0.625, 0.6753, 0.625, 0.6277, 0.625, 0.6277, 0.625, 0.6753, 0.625, 0.6753, 0.625, 0.6277, 0.625, 0.1223, 0.625, 0.07474, 0.625, 0.07474, 0.625, 0.1223, 0.625, 0.1223, 0.625, 0.07474, 0.625, 0.07474, 0.625, 0.1223, 0.625, 0.1223, 0.625, 0.07474, 0.625, 0.07474, 0.625, 0.1223, 0.625, 0.1223, 0.625, 0.07474, 0.625, 0.07474, 0.625, 0.1223, 0.625, 0.4101, 0.625, 0.8399, 0.625, 0.75, 0.625, 0.5, 0.375, 0.6277, 0.375, 0.6753, 0.375, 0.6753, 0.375, 0.6277, 0.7949, 0.6277, 0.7949, 0.6753, 0.7949, 0.6753, 0.7949, 0.6277, 0.7949, 0.6277, 0.7949, 0.6753, 0.7949, 0.6753, 0.7949, 0.6277, 0.7949, 0.6277, 0.7949, 0.6753, 0.7949, 0.6753, 0.7949, 0.6277, 0.7949, 0.6277, 0.7949, 0.6753, 0.7949, 0.6753, 0.7949, 0.6277, 0.7149, 0.6277, 0.7949, 0.6277, 0.7949, 0.6753, 0.7149, 0.6753, 0.7949, 0.6277, 0.7949, 0.6753, 0.7949, 0.6753, 0.7949, 0.6277, 0.0, 0.0, 0.0, 0.0, 0.0, 0.0, 0.0, 0.0, 0.2051, 0.6277, 0.2051, 0.6753, 0.2051, 0.6753, 0.2051, 0.6277, 0.2051, 0.6277, 0.2051, 0.6753, 0.2051, 0.6753, 0.2051, 0.6277, 0.2051, 0.6277, 0.2051, 0.6753, 0.2051, 0.6753, 0.2051, 0.6277, 0.125, 0.6277, 0.2051, 0.6277, 0.2051, 0.6753, 0.125, 0.6753, 0.2051, 0.6277, 0.2051, 0.6753, 0.2051, 0.6753, 0.2051, 0.6277, 0.625, 0.25, 0.625, 1.0, 0.625, 1.0, 0.625, 0.25, 0.625, 0.9199, 0.625, 0.3301, 0.625, 0.25, 0.625, 1.0, 0.0, 0.0, 0.0, 0.0, 0.0, 0.0, 0.0, 0.0, 0.0, 0.0, 0.0, 0.0, 0.0, 0.0, 0.0, 0.0, 0.0, 0.0, 0.375, 0.0, 0.625, 0.0, 0.625, 0.25, 0.375, 0.25, 0.375, 0.25, 0.625, 0.25, 0.625, 0.5, 0.375, 0.5, 0.375, 0.5, 0.625, 0.5, 0.625, 0.75, 0.375, 0.75, 0.375, 0.75, 0.625, 0.75, 0.625, 1.0, 0.375, 1.0, 0.375, 0.75, 0.375, 1.0, 0.375, 1.0, 0.375, 0.75, 0.625, 0.75, 0.625, 0.5, 0.625, 0.5, 0.625, 0.75, 0.375, 0.5, 0.375, 0.75, 0.375, 0.75, 0.375, 0.5, 0.375, 0.25, 0.375, 0.5, 0.375, 0.5, 0.375, 0.25, 0.375, 0.0, 0.375, 0.25, 0.375, 0.25, 0.375, 0.0, 0.375, 0.5, 0.375, 0.75, 0.375, 0.75, 0.375, 0.5, 0.375, 0.75, 0.375, 1.0, 0.375, 1.0, 0.375, 0.75, 0.375, 0.0, 0.375, 0.25, 0.375, 0.25, 0.375, 0.0, 0.375, 0.75, 0.375, 1.0, 0.375, 1.0, 0.375, 0.75, 0.375, 0.25, 0.375, 0.5, 0.375, 0.5, 0.375, 0.25, 0.375, 0.5, 0.375, 0.75, 0.375, 0.75, 0.375, 0.5, 0.375, 0.25, 0.375, 0.5, 0.375, 0.5, 0.375, 0.25, 0.375, 0.5, 0.375, 0.75, 0.375, 0.75, 0.375, 0.5, 0.375, 0.0, 0.375, 0.25, 0.375, 0.25, 0.375, 0.0, 0.125, 0.5, 0.375, 0.5, 0.375, 0.75, 0.125, 0.75, 0.375, 0.0, 0.375, 0.25, 0.375, 0.25, 0.375, 0.0, 0.375, 0.75, 0.375, 1.0, 0.375, 1.0, 0.375, 0.75, 0.375, 0.25, 0.375, 0.5, 0.375, 0.5, 0.375, 0.25, 0.625, 0.75, 0.625, 0.5, 0.625, 0.5, 0.625, 0.75, 0.625, 0.5, 0.625, 0.25, 0.625, 0.25, 0.625, 0.5, 0.625, 1.0, 0.625, 0.75, 0.625, 0.75, 0.625, 1.0, 0.625, 0.25, 0.625, 0.0, 0.625, 0.0, 0.625, 0.25, 0.625, 0.5, 0.625, 0.25, 0.625, 0.25, 0.625, 0.5, 0.625, 0.25, 0.625, 0.0, 0.625, 0.0, 0.625, 0.25, 0.625, 1.0, 0.625, 0.75, 0.625, 0.75, 0.625, 1.0, 0.375, 0.5, 0.375, 0.5, 0.375, 0.75, 0.375, 0.75, 0.0, 0.0, 0.0, 0.0, 0.0, 0.0, 0.0, 0.0, 0.375, 0.4101, 0.375, 0.5, 0.375, 0.5, 0.375, 0.4101, 0.375, 0.8399, 0.375, 0.4101, 0.375, 0.4101, 0.375, 0.8399, 0.375, 0.75, 0.375, 0.8399, 0.375, 0.8399, 0.375, 0.75, 0.2851, 0.75, 0.2851, 0.75, 0.2851, 0.75, 0.2851, 0.75, 0.375, 0.75, 0.375, 0.8399, 0.375, 0.8399, 0.375, 0.75, 0.375, 0.75, 0.375, 0.75, 0.375, 0.75, 0.375, 0.75, 0.375, 0.75, 0.375, 0.5, 0.375, 0.5, 0.375, 0.75, 0.375, 0.4101, 0.375, 0.4101, 0.2851, 0.75, 0.2851, 0.75])
_ca = me_cube.color_attributes.new('Col', 'BYTE_COLOR', 'CORNER')
_ca.data.foreach_set('color', [1.0, 1.0, 1.0, 1.0, 1.0, 1.0, 1.0, 1.0, 1.0, 1.0, 1.0, 1.0, 1.0, 1.0, 1.0, 1.0, 1.0, 1.0, 1.0, 1.0, 1.0, 1.0, 1.0, 1.0, 1.0, 1.0, 1.0, 1.0, 1.0, 1.0, 1.0, 1.0, 1.0, 1.0, 1.0, 1.0, 1.0, 1.0, 1.0, 1.0, 1.0, 1.0, 1.0, 1.0, 1.0, 1.0, 1.0, 1.0, 1.0, 1.0, 1.0, 1.0, 1.0, 1.0, 1.0, 1.0, 1.0, 1.0, 1.0, 1.0, 1.0, 1.0, 1.0, 1.0, 1.0, 1.0, 1.0, 1.0, 1.0, 1.0, 1.0, 1.0, 1.0, 1.0, 1.0, 1.0, 1.0, 1.0, 1.0, 1.0, 1.0, 1.0, 1.0, 1.0, 1.0, 1.0, 1.0, 1.0, 1.0, 1.0, 1.0, 1.0, 1.0, 1.0, 1.0, 1.0, 1.0, 1.0, 1.0, 1.0, 1.0, 1.0, 1.0, 1.0, 1.0, 1.0, 1.0, 1.0, 1.0, 1.0, 1.0, 1.0, 1.0, 1.0, 1.0, 1.0, 1.0, 1.0, 1.0, 1.0, 1.0, 1.0, 1.0, 1.0, 1.0, 1.0, 1.0, 1.0, 1.0, 1.0, 1.0, 1.0, 1.0, 1.0, 1.0, 1.0, 1.0, 1.0, 1.0, 1.0, 1.0, 1.0, 1.0, 1.0, 1.0, 1.0, 1.0, 1.0, 1.0, 1.0, 1.0, 1.0, 1.0, 1.0, 1.0, 1.0, 1.0, 1.0, 1.0, 1.0, 1.0, 1.0, 1.0, 1.0, 1.0, 1.0, 1.0, 1.0, 1.0, 1.0, 1.0, 1.0, 1.0, 1.0, 1.0, 1.0, 1.0, 1.0, 1.0, 1.0, 1.0, 1.0, 1.0, 1.0, 1.0, 1.0, 1.0, 1.0, 1.0, 1.0, 1.0, 1.0, 1.0, 1.0, 1.0, 1.0, 1.0, 1.0, 1.0, 1.0, 1.0, 1.0, 1.0, 1.0, 1.0, 1.0, 1.0, 1.0, 1.0, 1.0, 1.0, 1.0, 1.0, 1.0, 1.0, 1.0, 1.0, 1.0, 1.0, 1.0, 1.0, 1.0, 1.0, 1.0, 1.0, 1.0, 1.0, 1.0, 1.0, 1.0, 1.0, 1.0, 1.0, 1.0, 1.0, 1.0, 1.0, 1.0, 1.0, 1.0, 1.0, 1.0, 1.0, 1.0, 1.0, 1.0, 1.0, 1.0, 1.0, 1.0, 1.0, 1.0, 1.0, 1.0, 1.0, 1.0, 1.0, 1.0, 1.0, 1.0, 1.0, 1.0, 1.0, 1.0, 1.0, 1.0, 1.0, 1.0, 1.0, 1.0, 1.0, 1.0, 1.0, 1.0, 1.0, 1.0, 1.0, 1.0, 1.0, 1.0, 1.0, 1.0, 1.0, 1.0, 1.0, 1.0, 1.0, 1.0, 1.0, 1.0, 1.0, 1.0, 1.0, 1.0, 1.0, 1.0, 1.0, 1.0, 1.0, 1.0, 1.0, 1.0, 1.0, 1.0, 1.0, 1.0, 1.0, 1.0, 1.0, 1.0, 1.0, 1.0, 1.0, 1.0, 1.0, 1.0, 1.0, 1.0, 1.0, 1.0, 1.0, 1.0, 1.0, 1.0, 1.0, 1.0, 1.0, 1.0, 1.0, 1.0, 1.0, 1.0, 1.0, 1.0, 1.0, 1.0, 1.0, 1.0, 1.0, 1.0, 1.0, 1.0, 1.0, 1.0, 1.0, 1.0, 1.0, 1.0, 1.0, 1.0, 1.0, 1.0, 1.0, 1.0, 1.0, 1.0, 1.0, 1.0, 1.0, 1.0, 1.0, 1.0, 1.0, 1.0, 1.0, 1.0, 1.0, 1.0, 1.0, 1.0, 1.0, 1.0, 1.0, 1.0, 1.0, 1.0, 1.0, 1.0, 1.0, 1.0, 1.0, 1.0, 1.0, 1.0, 1.0, 1.0, 1.0, 1.0, 1.0, 1.0, 1.0, 1.0, 1.0, 1.0, 1.0, 1.0, 1.0, 1.0, 1.0, 1.0, 1.0, 1.0, 1.0, 1.0, 1.0, 1.0, 1.0, 1.0, 1.0, 1.0, 1.0, 1.0, 1.0, 1.0, 1.0, 1.0, 1.0, 1.0, 1.0, 1.0, 1.0, 1.0, 1.0, 1.0, 1.0, 1.0, 1.0, 1.0, 1.0, 1.0, 1.0, 1.0, 1.0, 1.0, 1.0, 1.0, 1.0, 1.0, 1.0, 1.0, 1.0, 1.0, 1.0, 1.0, 1.0, 1.0, 1.0, 1.0, 1.0, 1.0, 1.0, 1.0, 1.0, 1.0, 1.0, 1.0, 1.0, 1.0, 1.0, 1.0, 1.0, 1.0, 1.0, 1.0, 1.0, 1.0, 1.0, 1.0, 1.0, 1.0, 1.0, 1.0, 1.0, 1.0, 1.0, 1.0, 1.0, 1.0, 1.0, 1.0, 1.0, 1.0, 1.0, 1.0, 1.0, 1.0, 1.0, 1.0, 1.0, 1.0, 1.0, 1.0, 1.0, 1.0, 1.0, 1.0, 1.0, 1.0, 1.0, 1.0, 1.0, 1.0, 1.0, 1.0, 1.0, 1.0, 1.0, 1.0, 1.0, 1.0, 1.0, 1.0, 1.0, 1.0, 1.0, 1.0, 1.0, 1.0, 1.0, 1.0, 1.0, 1.0, 1.0, 1.0, 1.0, 1.0, 1.0, 1.0, 1.0, 1.0, 1.0, 1.0, 1.0, 1.0, 1.0, 1.0, 1.0, 1.0, 1.0, 1.0, 1.0, 1.0, 1.0, 1.0, 1.0, 1.0, 1.0, 1.0, 1.0, 1.0, 1.0, 1.0, 1.0, 1.0, 1.0, 1.0, 1.0, 1.0, 1.0, 1.0, 1.0, 1.0, 1.0, 1.0, 1.0, 1.0, 1.0, 1.0, 1.0, 1.0, 1.0, 1.0, 1.0, 1.0, 1.0, 1.0, 1.0, 1.0, 1.0, 1.0, 1.0, 1.0, 1.0, 1.0, 1.0, 1.0, 1.0, 1.0, 1.0, 1.0, 1.0, 1.0, 1.0, 1.0, 1.0, 1.0, 1.0, 1.0, 1.0, 1.0, 1.0, 1.0, 1.0, 1.0, 1.0, 1.0, 1.0, 1.0, 1.0, 1.0, 1.0, 1.0, 1.0, 1.0, 1.0, 1.0, 1.0, 1.0, 1.0, 1.0, 1.0, 1.0, 1.0, 1.0, 1.0, 1.0, 1.0, 1.0, 1.0, 1.0, 1.0, 1.0, 1.0, 1.0, 1.0, 1.0, 1.0, 1.0, 1.0, 1.0, 1.0, 1.0, 1.0, 1.0, 1.0, 1.0, 1.0, 1.0, 1.0, 1.0, 1.0, 1.0, 1.0, 1.0, 1.0, 1.0, 1.0, 1.0, 1.0, 1.0, 1.0, 1.0, 1.0, 1.0, 1.0, 1.0, 1.0, 1.0, 1.0, 1.0, 1.0, 1.0, 1.0, 1.0, 1.0, 1.0, 1.0, 1.0, 1.0, 1.0, 1.0, 1.0, 1.0, 1.0, 1.0, 1.0, 1.0, 1.0, 1.0, 1.0, 1.0, 1.0, 1.0, 1.0, 1.0, 1.0, 1.0, 1.0, 1.0, 1.0, 1.0, 1.0, 1.0, 1.0, 1.0, 1.0, 1.0, 1.0, 1.0, 1.0, 1.0, 1.0, 1.0, 1.0, 1.0, 1.0, 1.0, 1.0, 1.0, 1.0, 1.0, 1.0, 1.0, 1.0, 1.0, 1.0, 1.0, 1.0, 1.0, 1.0, 1.0, 1.0, 1.0, 1.0, 1.0, 1.0, 1.0, 1.0, 1.0, 1.0, 1.0, 1.0, 1.0, 1.0, 1.0, 1.0, 1.0, 1.0, 1.0, 1.0, 1.0, 1.0, 1.0, 1.0, 1.0, 1.0, 1.0, 1.0, 1.0, 1.0, 1.0, 1.0, 1.0, 1.0, 1.0, 1.0, 1.0, 1.0, 1.0, 1.0, 1.0, 1.0, 1.0, 1.0, 1.0, 1.0, 1.0, 1.0, 1.0, 1.0, 1.0, 1.0, 1.0, 1.0, 1.0, 1.0, 1.0, 1.0, 1.0, 1.0, 1.0, 1.0, 1.0, 1.0, 1.0, 1.0, 1.0, 1.0, 1.0, 1.0, 1.0, 1.0, 1.0, 1.0, 1.0, 1.0, 1.0, 1.0, 1.0, 1.0, 1.0, 1.0, 1.0, 1.0, 1.0, 1.0, 1.0, 1.0, 1.0, 1.0, 1.0, 1.0, 1.0, 1.0, 1.0, 1.0, 1.0, 1.0, 1.0, 1.0, 1.0, 1.0, 1.0, 1.0, 1.0, 1.0, 1.0, 1.0, 1.0, 1.0, 1.0, 1.0, 1.0, 1.0, 1.0, 1.0, 1.0, 1.0, 1.0, 1.0, 1.0, 1.0, 1.0, 1.0, 1.0, 1.0, 1.0, 1.0, 1.0, 1.0, 1.0, 1.0, 1.0, 1.0, 1.0, 1.0, 1.0, 1.0, 1.0, 1.0, 1.0, 1.0, 1.0, 1.0, 1.0, 1.0, 1.0, 1.0, 1.0, 1.0, 1.0, 1.0, 1.0, 1.0, 1.0, 1.0, 1.0, 1.0, 1.0, 1.0, 1.0, 1.0, 1.0, 1.0, 1.0, 1.0, 1.0, 1.0, 1.0, 1.0, 1.0, 1.0, 1.0, 1.0, 1.0, 1.0, 1.0, 1.0, 1.0, 1.0, 1.0, 1.0, 1.0, 1.0, 1.0, 1.0, 1.0, 1.0, 1.0, 1.0, 1.0, 1.0, 1.0, 1.0, 1.0, 1.0, 1.0, 1.0, 1.0, 1.0, 1.0, 1.0, 1.0, 1.0, 1.0, 1.0, 1.0, 1.0, 1.0, 1.0, 1.0, 1.0, 1.0, 1.0, 1.0, 1.0, 1.0, 1.0, 1.0, 1.0, 1.0, 1.0, 1.0, 1.0, 1.0, 1.0, 1.0, 1.0, 1.0, 1.0, 1.0, 1.0, 1.0, 1.0, 1.0, 1.0, 1.0, 1.0, 1.0, 1.0, 1.0, 1.0, 1.0, 1.0, 1.0, 1.0, 1.0, 1.0, 1.0, 1.0, 1.0, 1.0, 1.0, 1.0, 1.0, 1.0, 1.0, 1.0, 1.0, 1.0, 1.0, 1.0, 1.0, 1.0, 1.0, 1.0, 1.0, 1.0, 1.0, 1.0, 1.0, 1.0, 1.0, 1.0, 1.0, 1.0, 1.0, 1.0, 1.0, 1.0, 1.0, 1.0, 1.0, 1.0, 1.0, 1.0, 1.0, 1.0, 1.0, 1.0, 1.0, 1.0, 1.0, 1.0, 1.0, 1.0, 1.0, 1.0, 1.0, 1.0, 1.0, 1.0, 1.0, 1.0, 1.0, 1.0, 1.0, 1.0, 1.0, 1.0, 1.0, 1.0, 1.0, 1.0, 1.0, 1.0, 1.0, 1.0, 1.0, 1.0, 1.0, 1.0, 1.0, 1.0, 1.0, 1.0, 1.0, 1.0, 1.0, 1.0, 1.0, 1.0, 1.0, 1.0, 1.0, 1.0, 1.0, 1.0, 1.0, 1.0, 1.0, 1.0, 1.0, 1.0, 1.0, 1.0, 1.0, 1.0, 1.0, 1.0, 1.0, 1.0, 1.0, 1.0, 1.0, 1.0, 1.0, 1.0, 1.0, 1.0, 1.0, 1.0, 1.0, 1.0, 1.0, 1.0, 1.0, 1.0, 1.0, 1.0, 1.0, 1.0, 1.0, 1.0, 1.0, 1.0, 1.0, 1.0, 1.0, 1.0, 1.0, 1.0, 1.0, 1.0, 1.0, 1.0, 1.0, 1.0, 1.0, 1.0, 1.0, 1.0, 1.0, 1.0, 1.0, 1.0, 1.0, 1.0, 1.0, 1.0, 1.0, 1.0, 1.0, 1.0, 1.0, 1.0, 1.0, 1.0, 1.0, 1.0, 1.0, 1.0, 1.0, 1.0, 1.0, 1.0, 1.0, 1.0, 1.0, 1.0, 1.0, 1.0, 1.0, 1.0, 1.0, 1.0, 1.0, 1.0, 1.0, 1.0, 1.0, 1.0, 1.0, 1.0, 1.0, 1.0, 1.0, 1.0, 1.0, 1.0, 1.0, 1.0, 1.0, 1.0, 1.0, 1.0, 1.0, 1.0, 1.0, 1.0, 1.0, 1.0, 1.0, 1.0, 1.0, 1.0, 1.0, 1.0, 1.0, 1.0, 1.0, 1.0, 1.0, 1.0, 1.0, 1.0, 1.0, 1.0, 1.0, 1.0, 1.0, 1.0, 1.0, 1.0, 1.0, 1.0, 1.0, 1.0, 1.0, 1.0, 1.0, 1.0, 1.0, 1.0, 1.0, 1.0, 1.0, 1.0, 1.0, 1.0, 1.0, 1.0, 1.0, 1.0, 1.0, 1.0, 1.0, 1.0, 1.0, 1.0, 1.0, 1.0, 1.0, 1.0, 1.0, 1.0, 1.0, 1.0, 1.0, 1.0, 1.0, 1.0, 1.0, 1.0, 1.0, 1.0, 1.0, 1.0, 1.0, 1.0, 1.0, 1.0, 1.0, 1.0, 1.0, 1.0, 1.0, 1.0, 1.0, 1.0, 1.0, 1.0, 1.0, 1.0, 1.0, 1.0, 1.0, 1.0, 1.0, 1.0, 1.0, 1.0, 1.0, 1.0, 1.0, 1.0, 1.0, 1.0, 1.0, 1.0, 1.0, 1.0, 1.0, 1.0, 1.0, 1.0, 1.0, 1.0, 1.0, 1.0, 1.0, 1.0, 1.0, 1.0, 1.0, 1.0, 1.0, 1.0, 1.0, 1.0, 1.0, 1.0, 1.0, 1.0, 1.0, 1.0, 1.0, 1.0, 1.0, 1.0, 1.0, 1.0, 1.0, 1.0, 1.0, 1.0, 1.0, 1.0, 1.0, 1.0, 1.0, 1.0, 1.0, 1.0, 1.0, 1.0, 1.0, 1.0, 1.0, 1.0, 1.0, 1.0, 1.0, 1.0, 1.0, 1.0, 1.0, 1.0, 1.0, 1.0, 1.0, 1.0, 1.0, 1.0, 1.0, 1.0, 1.0, 1.0, 1.0, 1.0, 1.0, 1.0, 1.0, 1.0, 1.0, 1.0, 1.0, 1.0, 1.0, 1.0, 1.0, 1.0, 1.0, 1.0, 1.0, 1.0, 1.0, 1.0, 1.0, 1.0, 1.0, 1.0, 1.0, 1.0, 1.0, 1.0, 1.0, 1.0, 1.0, 1.0, 1.0, 1.0, 1.0, 1.0, 1.0, 1.0, 1.0, 1.0, 1.0, 1.0, 1.0, 1.0, 1.0, 1.0, 1.0, 1.0, 1.0, 1.0, 1.0, 1.0, 1.0, 1.0, 1.0, 1.0, 1.0, 1.0, 1.0, 1.0, 1.0, 1.0, 1.0, 1.0, 1.0, 1.0, 1.0, 1.0, 1.0, 1.0, 1.0, 1.0, 1.0, 1.0, 1.0, 1.0, 1.0, 1.0, 1.0, 1.0, 1.0, 1.0, 1.0, 1.0, 1.0, 1.0, 1.0, 1.0, 1.0, 1.0, 1.0, 1.0, 1.0, 1.0, 1.0, 1.0, 1.0, 1.0, 1.0, 1.0, 1.0, 1.0, 1.0, 1.0, 1.0, 1.0, 1.0, 1.0, 1.0, 1.0, 1.0, 1.0, 1.0, 1.0, 1.0, 1.0, 1.0, 1.0, 1.0, 1.0, 1.0, 1.0, 1.0, 1.0, 1.0, 1.0, 1.0, 1.0, 1.0, 1.0, 1.0, 1.0, 1.0, 1.0, 1.0, 1.0, 1.0, 1.0, 1.0, 1.0, 1.0, 1.0, 1.0, 1.0, 1.0, 1.0, 1.0, 1.0, 1.0, 1.0, 1.0, 1.0, 1.0, 1.0, 1.0, 1.0, 1.0, 1.0, 1.0, 1.0, 1.0, 1.0, 1.0, 1.0, 1.0, 1.0, 1.0, 1.0, 1.0, 1.0, 1.0, 1.0, 1.0, 1.0, 1.0, 1.0, 1.0, 1.0, 1.0, 1.0, 1.0, 1.0, 1.0, 1.0, 1.0, 1.0, 1.0, 1.0, 1.0, 1.0, 1.0, 1.0, 1.0, 1.0, 1.0, 1.0, 1.0, 1.0, 1.0, 1.0, 1.0, 1.0, 1.0, 1.0, 1.0, 1.0, 1.0, 1.0, 1.0, 1.0, 1.0, 1.0, 1.0, 1.0, 1.0, 1.0, 1.0, 1.0, 1.0, 1.0, 1.0, 1.0, 1.0, 1.0, 1.0, 1.0, 1.0, 1.0, 1.0, 1.0, 1.0, 1.0, 1.0, 1.0, 1.0, 1.0, 1.0, 1.0, 1.0, 1.0, 1.0, 1.0, 1.0, 1.0, 1.0, 1.0, 1.0, 1.0, 1.0, 1.0, 1.0, 1.0, 1.0, 1.0, 1.0, 1.0, 1.0, 1.0, 1.0, 1.0, 1.0, 1.0, 1.0, 1.0, 1.0, 1.0, 1.0, 1.0, 1.0, 1.0, 1.0, 1.0, 1.0, 1.0, 1.0, 1.0, 1.0, 1.0, 1.0, 1.0, 1.0, 1.0, 1.0, 1.0, 1.0, 1.0, 1.0, 1.0, 1.0, 1.0, 1.0, 1.0, 1.0, 1.0, 1.0, 1.0, 1.0, 1.0, 1.0, 1.0, 1.0, 1.0, 1.0, 1.0, 1.0, 1.0, 1.0, 1.0, 1.0, 1.0, 1.0, 1.0, 1.0, 1.0, 1.0, 1.0, 1.0, 1.0, 1.0, 1.0, 1.0, 1.0, 1.0, 1.0, 1.0, 1.0, 1.0, 1.0, 1.0, 1.0, 1.0, 1.0, 1.0, 1.0, 1.0, 1.0, 1.0, 1.0, 1.0, 1.0, 1.0, 1.0, 1.0, 1.0, 1.0, 1.0, 1.0, 1.0, 1.0, 1.0, 1.0, 1.0, 1.0, 1.0, 1.0, 1.0, 1.0, 1.0, 1.0, 1.0, 1.0, 1.0, 1.0, 1.0, 1.0, 1.0, 1.0, 1.0, 1.0, 1.0, 1.0, 1.0, 1.0, 1.0, 1.0, 1.0, 1.0, 1.0, 1.0, 1.0, 1.0, 1.0, 1.0, 1.0, 1.0, 1.0, 1.0, 1.0, 1.0, 1.0, 1.0, 1.0, 1.0, 1.0, 1.0, 1.0, 1.0, 1.0, 1.0, 1.0, 1.0, 1.0, 1.0, 1.0, 1.0, 1.0, 1.0, 1.0, 1.0, 1.0, 1.0, 1.0, 1.0, 1.0, 1.0, 1.0, 1.0, 1.0, 1.0, 1.0, 1.0, 1.0, 1.0, 1.0, 1.0, 1.0, 1.0, 1.0, 1.0, 1.0, 1.0, 1.0, 1.0, 1.0, 1.0, 1.0, 1.0, 1.0, 1.0, 1.0, 1.0, 1.0, 1.0, 1.0, 1.0, 1.0, 1.0, 1.0, 1.0, 1.0, 1.0, 1.0, 1.0, 1.0, 1.0, 1.0, 1.0, 1.0, 1.0, 1.0, 1.0, 1.0, 1.0, 1.0, 1.0, 1.0, 1.0, 1.0, 1.0, 1.0, 1.0, 1.0, 1.0, 1.0, 1.0, 1.0, 1.0, 1.0, 1.0, 1.0, 1.0, 1.0, 1.0, 1.0, 1.0, 1.0, 1.0, 1.0, 1.0, 1.0, 1.0, 1.0, 1.0, 1.0, 1.0, 1.0, 1.0, 1.0, 1.0, 1.0, 1.0, 1.0, 1.0, 1.0, 1.0, 1.0, 1.0, 1.0, 1.0, 1.0, 1.0, 1.0, 1.0, 1.0, 1.0, 1.0, 1.0, 1.0, 1.0, 1.0, 1.0, 1.0, 1.0, 1.0, 1.0, 1.0, 1.0, 1.0, 1.0, 1.0, 1.0, 1.0, 1.0, 1.0, 1.0, 1.0, 1.0, 1.0, 1.0, 1.0, 1.0, 1.0, 1.0, 1.0, 1.0, 1.0, 1.0, 1.0, 1.0, 1.0, 1.0, 1.0, 1.0, 1.0, 1.0, 1.0, 1.0, 1.0, 1.0, 1.0, 1.0, 1.0, 1.0, 1.0, 1.0, 1.0, 1.0, 1.0, 1.0, 1.0, 1.0, 1.0, 1.0, 1.0, 1.0, 1.0, 1.0, 1.0, 1.0, 1.0, 1.0, 1.0, 1.0, 1.0, 1.0, 1.0, 1.0, 1.0, 1.0, 1.0, 1.0, 1.0, 1.0, 1.0, 1.0, 1.0, 1.0, 1.0, 1.0, 1.0, 1.0, 1.0, 1.0, 1.0, 1.0, 1.0, 1.0, 1.0, 1.0, 1.0, 1.0, 1.0, 1.0, 1.0, 1.0, 1.0, 1.0, 1.0, 1.0, 1.0, 1.0, 1.0, 1.0, 1.0, 1.0, 1.0, 1.0, 1.0, 1.0, 1.0, 1.0, 1.0, 1.0, 1.0, 1.0, 1.0, 1.0, 1.0, 1.0, 1.0, 1.0, 1.0, 1.0, 1.0, 1.0, 1.0, 1.0, 1.0, 1.0, 1.0, 1.0, 1.0, 1.0, 1.0, 1.0, 1.0, 1.0, 1.0, 1.0, 1.0, 1.0, 1.0, 1.0, 1.0, 1.0, 1.0, 1.0, 1.0, 1.0, 1.0, 1.0, 1.0, 1.0, 1.0, 1.0, 1.0, 1.0, 1.0, 1.0, 1.0, 1.0, 1.0, 1.0, 1.0, 1.0, 1.0, 1.0, 1.0, 1.0, 1.0, 1.0, 1.0, 1.0, 1.0, 1.0, 1.0, 1.0, 1.0, 1.0, 1.0, 1.0, 1.0, 1.0, 1.0, 1.0, 1.0, 1.0, 1.0, 1.0, 1.0, 1.0, 1.0, 1.0, 1.0, 1.0, 1.0, 1.0, 1.0, 1.0, 1.0, 1.0, 1.0, 1.0, 1.0, 1.0, 1.0, 1.0, 1.0, 1.0, 1.0, 1.0, 1.0, 1.0, 1.0, 1.0, 1.0, 1.0, 1.0, 1.0, 1.0, 1.0, 1.0, 1.0, 1.0, 1.0, 1.0, 1.0, 1.0, 1.0, 1.0, 1.0, 1.0, 1.0, 1.0, 1.0, 1.0, 1.0, 1.0, 1.0, 1.0, 1.0, 1.0, 1.0, 1.0, 1.0, 1.0, 1.0, 1.0, 1.0, 1.0, 1.0, 1.0, 1.0, 1.0, 1.0, 1.0, 1.0, 1.0, 1.0, 1.0, 1.0, 1.0, 1.0, 1.0, 1.0, 1.0, 1.0, 1.0, 1.0, 1.0, 1.0, 1.0, 1.0, 1.0, 1.0, 1.0, 1.0, 1.0, 1.0, 1.0, 1.0, 1.0, 1.0, 1.0, 1.0, 1.0, 1.0, 1.0, 1.0, 1.0, 1.0, 1.0, 1.0, 1.0, 1.0, 1.0, 1.0, 1.0, 1.0, 1.0, 1.0, 1.0, 1.0, 1.0, 1.0, 1.0, 1.0, 1.0, 1.0, 1.0, 1.0, 1.0, 1.0, 1.0, 1.0, 1.0, 1.0, 1.0, 1.0, 1.0, 1.0, 1.0, 1.0, 1.0, 1.0, 1.0, 1.0, 1.0, 1.0, 1.0, 1.0, 1.0, 1.0, 1.0, 1.0, 1.0, 1.0, 1.0, 1.0, 1.0, 1.0, 1.0, 1.0, 1.0, 1.0, 1.0, 1.0, 1.0, 1.0, 1.0, 1.0, 1.0, 1.0, 1.0, 1.0, 1.0, 1.0, 1.0, 1.0, 1.0, 1.0, 1.0, 1.0, 1.0, 1.0, 1.0, 1.0, 1.0, 1.0, 1.0, 1.0, 1.0, 1.0, 1.0, 1.0, 1.0, 1.0, 1.0, 1.0, 1.0, 1.0, 1.0, 1.0, 1.0, 1.0, 1.0, 1.0, 1.0, 1.0, 1.0, 1.0, 1.0, 1.0, 1.0, 1.0, 1.0, 1.0, 1.0, 1.0, 1.0, 1.0, 1.0, 1.0, 1.0, 1.0, 1.0, 1.0, 1.0, 1.0, 1.0, 1.0, 1.0, 1.0, 1.0, 1.0, 1.0, 1.0, 1.0, 1.0, 1.0, 1.0, 1.0, 1.0, 1.0, 1.0, 1.0, 1.0, 1.0, 1.0, 1.0, 1.0, 1.0, 1.0, 1.0, 1.0, 1.0, 1.0, 1.0, 1.0, 1.0, 1.0, 1.0, 1.0, 1.0, 1.0, 1.0, 1.0, 1.0, 1.0, 1.0, 1.0, 1.0, 1.0, 1.0, 1.0, 1.0, 1.0, 1.0, 1.0, 1.0, 1.0, 1.0, 1.0, 1.0, 1.0, 1.0, 1.0, 1.0, 1.0, 1.0, 1.0, 1.0, 1.0, 1.0, 1.0, 1.0, 1.0, 1.0, 1.0, 1.0, 1.0, 1.0, 1.0, 1.0, 1.0, 1.0, 1.0, 1.0, 1.0, 1.0, 1.0, 1.0, 1.0, 1.0, 1.0, 1.0, 1.0, 1.0, 1.0, 1.0, 1.0, 1.0, 1.0, 1.0, 1.0, 1.0, 1.0, 1.0, 1.0, 1.0, 1.0, 1.0, 1.0, 1.0, 1.0, 1.0, 1.0, 1.0, 1.0, 1.0, 1.0, 1.0, 1.0, 1.0, 1.0, 1.0, 1.0, 1.0, 1.0, 1.0, 1.0, 1.0, 1.0, 1.0, 1.0, 1.0, 1.0, 1.0, 1.0, 1.0, 1.0, 1.0, 1.0, 1.0, 1.0, 1.0, 1.0, 1.0, 1.0, 1.0, 1.0, 1.0, 1.0, 1.0, 1.0, 1.0, 1.0, 1.0, 1.0, 1.0, 1.0, 1.0, 1.0, 1.0, 1.0, 1.0, 1.0, 1.0, 1.0, 1.0, 1.0, 1.0, 1.0, 1.0, 1.0, 1.0, 1.0, 1.0, 1.0, 1.0, 1.0, 1.0, 1.0, 1.0, 1.0, 1.0, 1.0, 1.0, 1.0, 1.0, 1.0, 1.0, 1.0, 1.0, 1.0, 1.0, 1.0, 1.0, 1.0, 1.0, 1.0, 1.0, 1.0, 1.0, 1.0, 1.0, 1.0, 1.0, 1.0, 1.0, 1.0, 1.0, 1.0, 1.0, 1.0, 1.0, 1.0, 1.0, 1.0, 1.0, 1.0, 1.0, 1.0, 1.0, 1.0, 1.0, 1.0, 1.0, 1.0, 1.0, 1.0, 1.0, 1.0, 1.0, 1.0, 1.0, 1.0, 1.0, 1.0, 1.0, 1.0, 1.0, 1.0, 1.0, 1.0, 1.0, 1.0, 1.0, 1.0, 1.0, 1.0, 1.0, 1.0, 1.0, 1.0, 1.0, 1.0, 1.0, 1.0, 1.0, 1.0, 1.0, 1.0, 1.0, 1.0, 1.0, 1.0, 1.0, 1.0, 1.0, 1.0, 1.0, 1.0, 1.0, 1.0, 1.0, 1.0, 1.0, 1.0, 1.0, 1.0, 1.0, 1.0, 1.0, 1.0, 1.0, 1.0, 1.0, 1.0, 1.0, 1.0, 1.0, 1.0, 1.0, 1.0, 1.0, 1.0, 1.0, 1.0, 1.0, 1.0, 1.0, 1.0, 1.0, 1.0, 1.0, 1.0, 1.0, 1.0, 1.0, 1.0, 1.0, 1.0, 1.0, 1.0, 1.0, 1.0, 1.0, 1.0, 1.0, 1.0, 1.0, 1.0, 1.0, 1.0, 1.0, 1.0, 1.0, 1.0, 1.0, 1.0, 1.0, 1.0, 1.0, 1.0, 1.0, 1.0, 1.0, 1.0, 1.0, 1.0, 1.0, 1.0, 1.0, 1.0, 1.0, 1.0, 1.0, 1.0, 1.0, 1.0, 1.0, 1.0, 1.0, 1.0, 1.0, 1.0, 1.0, 1.0, 1.0, 1.0, 1.0, 1.0, 1.0, 1.0, 1.0, 1.0, 1.0, 1.0, 1.0, 1.0, 1.0, 1.0, 1.0, 1.0, 1.0, 1.0, 1.0, 1.0, 1.0, 1.0, 1.0, 1.0, 1.0, 1.0, 1.0, 1.0, 1.0, 1.0, 1.0, 1.0, 1.0, 1.0, 1.0, 1.0, 1.0, 1.0, 1.0, 1.0, 1.0, 1.0, 1.0, 1.0, 1.0, 1.0, 1.0, 1.0, 1.0, 1.0, 1.0, 1.0, 1.0, 1.0, 1.0, 1.0, 1.0, 1.0, 1.0, 1.0, 1.0, 1.0, 1.0, 1.0, 1.0, 1.0, 1.0, 1.0, 1.0, 1.0, 1.0, 1.0, 1.0, 1.0, 1.0, 1.0, 1.0, 1.0, 1.0, 1.0, 1.0, 1.0, 1.0, 1.0, 1.0, 1.0, 1.0, 1.0, 1.0, 1.0, 1.0, 1.0, 1.0, 1.0, 1.0, 1.0, 1.0, 1.0, 1.0, 1.0, 1.0, 1.0, 1.0, 1.0, 1.0, 1.0, 1.0, 1.0, 1.0, 1.0, 1.0, 1.0, 1.0, 1.0, 1.0, 1.0, 1.0, 1.0, 1.0, 1.0, 1.0, 1.0, 1.0, 1.0, 1.0, 1.0, 1.0, 1.0, 1.0, 1.0, 1.0, 1.0, 1.0, 1.0, 1.0, 1.0, 1.0, 1.0, 1.0, 1.0, 1.0, 1.0, 1.0, 1.0, 1.0, 1.0, 1.0, 1.0, 1.0, 1.0, 1.0, 1.0, 1.0, 1.0, 1.0, 1.0, 1.0, 1.0, 1.0, 1.0, 1.0, 1.0, 1.0, 1.0, 1.0, 1.0, 1.0, 1.0, 1.0, 1.0, 1.0, 1.0, 1.0, 1.0, 1.0, 1.0, 1.0, 1.0, 1.0, 1.0, 1.0, 1.0, 1.0, 1.0, 1.0, 1.0, 1.0, 1.0, 1.0, 1.0, 1.0, 1.0, 1.0, 1.0, 1.0, 1.0, 1.0, 1.0, 1.0, 1.0, 1.0, 1.0, 1.0, 1.0, 1.0, 1.0, 1.0, 1.0, 1.0, 1.0, 1.0, 1.0, 1.0, 1.0, 1.0, 1.0, 1.0, 1.0, 1.0, 1.0, 1.0, 1.0, 1.0, 1.0, 1.0, 1.0, 1.0, 1.0, 1.0, 1.0, 1.0, 1.0, 1.0, 1.0, 1.0, 1.0, 1.0, 1.0, 1.0, 1.0, 1.0, 1.0, 1.0, 1.0, 1.0, 1.0, 1.0, 1.0, 1.0, 1.0, 1.0, 1.0, 1.0, 1.0, 1.0, 1.0, 1.0, 1.0, 1.0, 1.0, 1.0, 1.0, 1.0, 1.0, 1.0, 1.0, 1.0, 1.0, 1.0, 1.0, 1.0, 1.0, 1.0, 1.0, 1.0, 1.0, 1.0, 1.0, 1.0, 1.0, 1.0, 1.0, 1.0, 1.0, 1.0, 1.0, 1.0, 1.0, 1.0, 1.0, 1.0, 1.0, 1.0, 1.0, 1.0, 1.0, 1.0, 1.0, 1.0, 1.0, 1.0, 1.0, 1.0, 1.0, 1.0, 1.0, 1.0, 1.0, 1.0, 1.0, 1.0, 1.0, 1.0, 1.0, 1.0, 1.0, 1.0, 1.0, 1.0, 1.0, 1.0, 1.0, 1.0, 1.0, 1.0, 1.0, 1.0, 1.0, 1.0, 1.0, 1.0, 1.0, 1.0, 1.0, 1.0, 1.0, 1.0, 1.0, 1.0, 1.0, 1.0, 1.0, 1.0, 1.0, 1.0, 1.0, 1.0, 1.0, 1.0, 1.0, 1.0, 1.0, 1.0, 1.0, 1.0, 1.0, 1.0, 1.0, 1.0, 1.0, 1.0, 1.0, 1.0, 1.0, 1.0, 1.0, 1.0, 1.0, 1.0, 1.0, 1.0, 1.0, 1.0, 1.0, 1.0, 1.0, 1.0, 1.0, 1.0, 1.0, 1.0, 1.0, 1.0, 1.0, 1.0, 1.0, 1.0, 1.0, 1.0, 1.0, 1.0, 1.0, 1.0, 1.0, 1.0, 1.0, 1.0, 1.0, 1.0, 1.0, 1.0, 1.0, 1.0, 1.0, 1.0, 1.0, 1.0, 1.0, 1.0, 1.0, 1.0, 1.0, 1.0, 1.0, 1.0, 1.0, 1.0, 1.0, 1.0, 1.0, 1.0, 1.0, 1.0, 1.0, 1.0, 1.0, 1.0, 1.0, 1.0, 1.0, 1.0, 1.0, 1.0, 1.0, 1.0, 1.0, 1.0, 1.0, 1.0, 1.0, 1.0, 1.0, 1.0, 1.0, 1.0, 1.0, 1.0, 1.0, 1.0, 1.0, 1.0, 1.0, 1.0, 1.0, 1.0, 1.0, 1.0, 1.0, 1.0, 1.0, 1.0, 1.0, 1.0, 1.0, 1.0, 1.0, 1.0, 1.0, 1.0, 1.0, 1.0, 1.0, 1.0, 1.0, 1.0, 1.0, 1.0, 1.0, 1.0, 1.0, 1.0, 1.0, 1.0, 1.0, 1.0, 1.0, 1.0, 1.0, 1.0, 1.0, 1.0, 1.0, 1.0, 1.0, 1.0, 1.0, 1.0, 1.0, 1.0, 1.0, 1.0, 1.0, 1.0, 1.0, 1.0, 1.0, 1.0, 1.0, 1.0, 1.0, 1.0, 1.0, 1.0, 1.0, 1.0, 1.0, 1.0, 1.0, 1.0, 1.0, 1.0, 1.0, 1.0, 1.0, 1.0, 1.0, 1.0, 1.0, 1.0, 1.0, 1.0, 1.0, 1.0, 1.0, 1.0, 1.0, 1.0, 1.0, 1.0, 1.0, 1.0, 1.0, 1.0, 1.0, 1.0, 1.0, 1.0, 1.0, 1.0, 1.0, 1.0, 1.0, 1.0, 1.0, 1.0, 1.0, 1.0, 1.0, 1.0, 1.0, 1.0, 1.0, 1.0, 1.0, 1.0, 1.0, 1.0, 1.0, 1.0, 1.0, 1.0, 1.0, 1.0, 1.0, 1.0, 1.0, 1.0, 1.0, 1.0, 1.0, 1.0, 1.0, 1.0, 1.0, 1.0, 1.0, 1.0, 1.0, 1.0, 1.0, 1.0, 1.0, 1.0, 1.0, 1.0, 1.0, 1.0, 1.0, 1.0, 1.0, 1.0, 1.0, 1.0, 1.0, 1.0, 1.0, 1.0, 1.0, 1.0, 1.0, 1.0, 1.0, 1.0, 1.0, 1.0, 1.0, 1.0, 1.0, 1.0, 1.0, 1.0, 1.0, 1.0, 1.0, 1.0, 1.0, 1.0, 1.0, 1.0, 1.0, 1.0, 1.0, 1.0, 1.0, 1.0, 1.0, 1.0, 1.0, 1.0, 1.0, 1.0, 1.0, 1.0, 1.0, 1.0, 1.0, 1.0, 1.0, 1.0, 1.0, 1.0, 1.0, 1.0, 1.0, 1.0, 1.0, 1.0, 1.0, 1.0, 1.0, 1.0, 1.0, 1.0, 1.0, 1.0, 1.0, 1.0, 1.0, 1.0, 1.0, 1.0, 1.0, 1.0, 1.0, 1.0, 1.0, 1.0, 1.0, 1.0, 1.0, 1.0, 1.0, 1.0, 1.0, 1.0, 1.0, 1.0, 1.0, 1.0, 1.0, 1.0, 1.0, 1.0, 1.0, 1.0, 1.0, 1.0, 1.0, 1.0, 1.0, 1.0, 1.0, 1.0, 1.0, 1.0, 1.0, 1.0, 1.0, 1.0, 1.0, 1.0, 1.0, 1.0, 1.0, 1.0, 1.0, 1.0, 1.0, 1.0, 1.0, 1.0, 1.0, 1.0, 1.0, 1.0, 1.0, 1.0, 1.0, 1.0, 1.0, 1.0, 1.0, 1.0, 1.0, 1.0, 1.0, 1.0, 1.0, 1.0, 1.0, 1.0, 1.0, 1.0, 1.0, 1.0, 1.0, 1.0, 1.0, 1.0, 1.0, 1.0, 1.0, 1.0, 1.0, 1.0, 1.0, 1.0, 1.0, 1.0, 1.0, 1.0, 1.0, 1.0, 1.0, 1.0, 1.0, 1.0, 1.0, 1.0, 1.0, 1.0, 1.0, 1.0, 1.0, 1.0, 1.0, 1.0, 1.0, 1.0, 1.0, 1.0, 1.0, 1.0, 1.0, 1.0, 1.0, 1.0, 1.0, 1.0, 1.0, 1.0, 1.0, 1.0, 1.0, 1.0, 1.0, 1.0, 1.0, 1.0, 1.0, 1.0, 1.0, 1.0, 1.0, 1.0, 1.0, 1.0, 1.0, 1.0, 1.0, 1.0, 1.0, 1.0, 1.0, 1.0, 1.0, 1.0, 1.0, 1.0, 1.0, 1.0, 1.0, 1.0, 1.0, 1.0, 1.0, 1.0, 1.0, 1.0, 1.0, 1.0, 1.0, 1.0, 1.0, 1.0, 1.0, 1.0, 1.0, 1.0, 1.0, 1.0, 1.0, 1.0, 1.0, 1.0, 1.0, 1.0, 1.0, 1.0, 1.0, 1.0, 1.0, 1.0, 1.0, 1.0, 1.0, 1.0, 1.0, 1.0, 1.0, 1.0, 1.0, 1.0, 1.0, 1.0, 1.0, 1.0, 1.0, 1.0, 1.0, 1.0, 1.0, 1.0, 1.0, 1.0, 1.0, 1.0, 1.0, 1.0, 1.0, 1.0, 1.0, 1.0, 1.0, 1.0, 1.0, 1.0, 1.0, 1.0, 1.0, 1.0, 1.0, 1.0, 1.0, 1.0, 1.0, 1.0, 1.0, 1.0, 1.0, 1.0, 1.0, 1.0, 1.0, 1.0, 1.0, 1.0, 1.0, 1.0, 1.0, 1.0, 1.0, 1.0, 1.0, 1.0, 1.0, 1.0, 1.0, 1.0, 1.0, 1.0, 1.0, 1.0, 1.0, 1.0, 1.0, 1.0, 1.0, 1.0, 1.0, 1.0, 1.0, 1.0, 1.0, 1.0, 1.0, 1.0, 1.0, 1.0, 1.0, 1.0, 1.0, 1.0, 1.0, 1.0, 1.0, 1.0, 1.0, 1.0, 1.0, 1.0, 1.0, 1.0, 1.0, 1.0, 1.0, 1.0, 1.0, 1.0, 1.0, 1.0, 1.0, 1.0, 1.0, 1.0, 1.0, 1.0, 1.0, 1.0, 1.0, 1.0, 1.0, 1.0, 1.0, 1.0, 1.0, 1.0, 1.0, 1.0, 1.0, 1.0, 1.0, 1.0, 1.0, 1.0, 1.0, 1.0, 1.0, 1.0, 1.0, 1.0, 1.0, 1.0, 1.0, 1.0, 1.0, 1.0, 1.0, 1.0, 1.0, 1.0, 1.0, 1.0, 1.0, 1.0, 1.0, 1.0, 1.0, 1.0, 1.0, 1.0, 1.0, 1.0, 1.0, 1.0, 1.0, 1.0, 1.0, 1.0, 1.0, 1.0, 1.0, 1.0, 1.0, 1.0, 1.0, 1.0, 1.0, 1.0, 1.0, 1.0, 1.0, 1.0, 1.0, 1.0, 1.0, 1.0, 1.0, 1.0, 1.0, 1.0, 1.0, 1.0, 1.0, 1.0, 1.0, 1.0, 1.0, 1.0, 1.0, 1.0, 1.0, 1.0, 1.0, 1.0, 1.0, 1.0, 1.0, 1.0, 1.0, 1.0, 1.0, 1.0, 1.0, 1.0, 1.0, 1.0, 1.0, 1.0, 1.0, 1.0, 1.0, 1.0, 1.0, 1.0, 1.0, 1.0, 1.0, 1.0, 1.0, 1.0, 1.0, 1.0, 1.0, 1.0, 1.0, 1.0, 1.0, 1.0, 1.0, 1.0, 1.0, 1.0, 1.0, 1.0, 1.0, 1.0, 1.0, 1.0, 1.0, 1.0, 1.0, 1.0, 1.0, 1.0, 1.0, 1.0, 1.0, 1.0, 1.0, 1.0, 1.0, 1.0, 1.0, 1.0, 1.0, 1.0, 1.0, 1.0, 1.0, 1.0, 1.0, 1.0, 1.0, 1.0, 1.0, 1.0, 1.0, 1.0, 1.0, 1.0, 1.0, 1.0, 1.0, 1.0, 1.0, 1.0, 1.0, 1.0, 1.0, 1.0, 1.0, 1.0, 1.0, 1.0, 1.0, 1.0, 1.0, 1.0, 1.0, 1.0, 1.0, 1.0, 1.0, 1.0, 1.0, 1.0, 1.0, 1.0, 1.0, 1.0, 1.0, 1.0, 1.0, 1.0, 1.0, 1.0, 1.0, 1.0, 1.0, 1.0, 1.0, 1.0, 1.0, 1.0, 1.0, 1.0, 1.0, 1.0, 1.0, 1.0, 1.0, 1.0, 1.0, 1.0, 1.0, 1.0, 1.0, 1.0, 1.0, 1.0, 1.0, 1.0, 1.0, 1.0, 1.0, 1.0, 1.0, 1.0, 1.0, 1.0, 1.0, 1.0, 1.0, 1.0, 1.0, 1.0, 1.0, 1.0, 1.0, 1.0, 1.0, 1.0, 1.0, 1.0, 1.0, 1.0, 1.0, 1.0, 1.0, 1.0, 1.0, 1.0, 1.0, 1.0, 1.0, 1.0, 1.0, 1.0, 1.0, 1.0, 1.0, 1.0, 1.0, 1.0, 1.0, 1.0, 1.0, 1.0, 1.0, 1.0, 1.0, 1.0, 1.0, 1.0, 1.0, 1.0, 1.0, 1.0, 1.0, 1.0, 1.0, 1.0, 1.0, 1.0, 1.0, 1.0, 1.0, 1.0, 1.0, 1.0, 1.0, 1.0, 1.0, 1.0, 1.0, 1.0, 1.0, 1.0, 1.0, 1.0, 1.0, 1.0, 1.0, 1.0, 1.0, 1.0, 1.0, 1.0, 1.0, 1.0, 1.0, 1.0, 1.0, 1.0, 1.0, 1.0, 1.0, 1.0, 1.0, 1.0, 1.0, 1.0, 1.0, 1.0, 1.0, 1.0, 1.0, 1.0, 1.0, 1.0, 1.0, 1.0, 1.0, 1.0, 1.0, 1.0, 1.0, 1.0, 1.0, 1.0, 1.0, 1.0, 1.0, 1.0, 1.0, 1.0, 1.0, 1.0, 1.0, 1.0, 1.0, 1.0, 1.0, 1.0, 1.0, 1.0, 1.0, 1.0, 1.0, 1.0, 1.0, 1.0, 1.0, 1.0, 1.0, 1.0, 1.0, 1.0, 1.0, 1.0, 1.0, 1.0, 1.0, 1.0, 1.0, 1.0, 1.0, 1.0, 1.0, 1.0, 1.0, 1.0, 1.0, 1.0, 1.0, 1.0, 1.0, 1.0, 1.0, 1.0, 1.0, 1.0, 1.0, 1.0, 1.0, 1.0, 1.0, 1.0, 1.0, 1.0, 1.0, 1.0, 1.0, 1.0, 1.0, 1.0, 1.0, 1.0, 1.0, 1.0, 1.0, 1.0, 1.0, 1.0, 1.0, 1.0, 1.0, 1.0, 1.0, 1.0, 1.0, 1.0, 1.0, 1.0, 1.0, 1.0, 1.0, 1.0, 1.0, 1.0, 1.0, 1.0, 1.0, 1.0, 1.0, 1.0, 1.0, 1.0, 1.0, 1.0, 1.0, 1.0, 1.0, 1.0, 1.0, 1.0, 1.0, 1.0, 1.0, 1.0, 1.0, 1.0, 1.0, 1.0, 1.0, 1.0, 1.0, 1.0, 1.0, 1.0, 1.0, 1.0, 1.0, 1.0, 1.0, 1.0, 1.0, 1.0, 1.0, 1.0, 1.0, 1.0, 1.0, 1.0, 1.0, 1.0, 1.0, 1.0, 1.0, 1.0, 1.0, 1.0, 1.0, 1.0, 1.0, 1.0, 1.0, 1.0, 1.0, 1.0, 1.0, 1.0, 1.0, 1.0, 1.0, 1.0, 1.0, 1.0, 1.0, 1.0, 1.0, 1.0, 1.0, 1.0, 1.0, 1.0, 1.0, 1.0, 1.0, 1.0, 1.0, 1.0, 1.0, 1.0, 1.0, 1.0, 1.0, 1.0, 1.0, 1.0, 1.0, 1.0, 1.0, 1.0, 1.0, 1.0, 1.0, 1.0, 1.0, 1.0, 1.0, 1.0, 1.0, 1.0, 1.0, 1.0, 1.0, 1.0, 1.0, 1.0, 1.0, 1.0, 1.0, 1.0, 1.0, 1.0, 1.0, 1.0, 1.0, 1.0, 1.0, 1.0, 1.0, 1.0, 1.0, 1.0, 1.0, 1.0, 1.0, 1.0, 1.0, 1.0, 1.0, 1.0, 1.0, 1.0, 1.0, 1.0, 1.0, 1.0, 1.0, 1.0, 1.0, 1.0, 1.0, 1.0, 1.0, 1.0, 1.0, 1.0, 1.0, 1.0, 1.0, 1.0, 1.0, 1.0, 1.0, 1.0, 1.0, 1.0, 1.0, 1.0, 1.0, 1.0, 1.0, 1.0, 1.0, 1.0, 1.0, 1.0, 1.0, 1.0, 1.0, 1.0, 1.0, 1.0, 1.0, 1.0, 1.0, 1.0, 1.0, 1.0, 1.0, 1.0, 1.0, 1.0, 1.0, 1.0, 1.0, 1.0, 1.0, 1.0, 1.0, 1.0, 1.0, 1.0, 1.0, 1.0, 1.0, 1.0, 1.0, 1.0, 1.0, 1.0, 1.0, 1.0, 1.0, 1.0, 1.0, 1.0, 1.0, 1.0, 1.0, 1.0, 1.0, 1.0, 1.0, 1.0, 1.0, 1.0, 1.0, 1.0, 1.0, 1.0, 1.0, 1.0, 1.0, 1.0, 1.0, 1.0, 1.0, 1.0, 1.0, 1.0, 1.0, 1.0, 1.0, 1.0, 1.0, 1.0, 1.0, 1.0, 1.0, 1.0, 1.0, 1.0, 1.0, 1.0, 1.0, 1.0, 1.0, 1.0, 1.0, 1.0, 1.0, 1.0, 1.0, 1.0, 1.0, 1.0, 1.0, 1.0, 1.0, 1.0, 1.0, 1.0, 1.0, 1.0, 1.0, 1.0, 1.0, 1.0, 1.0, 1.0, 1.0, 1.0, 1.0, 1.0, 1.0, 1.0, 1.0, 1.0, 1.0, 1.0, 1.0, 1.0, 1.0, 1.0, 1.0, 1.0, 1.0, 1.0, 1.0, 1.0, 1.0, 1.0, 1.0, 1.0, 1.0, 1.0, 1.0, 1.0, 1.0, 1.0, 1.0, 1.0, 1.0, 1.0, 1.0, 1.0, 1.0, 1.0, 1.0, 1.0, 1.0, 1.0, 1.0, 1.0, 1.0, 1.0, 1.0, 1.0, 1.0, 1.0, 1.0, 1.0, 1.0, 1.0, 1.0, 1.0, 1.0, 1.0, 1.0, 1.0, 1.0, 1.0, 1.0, 1.0, 1.0, 1.0, 1.0, 1.0, 1.0, 1.0, 1.0, 1.0, 1.0, 1.0, 1.0, 1.0, 1.0, 1.0, 1.0, 1.0, 1.0, 1.0, 1.0, 1.0, 1.0, 1.0, 1.0, 1.0, 1.0, 1.0, 1.0, 1.0, 1.0, 1.0, 1.0, 1.0, 1.0, 1.0, 1.0, 1.0, 1.0, 1.0, 1.0, 1.0, 1.0, 1.0, 1.0, 1.0, 1.0, 1.0, 1.0, 1.0, 1.0, 1.0, 1.0, 1.0, 1.0, 1.0, 1.0, 1.0, 1.0, 1.0, 1.0, 1.0, 1.0, 1.0, 1.0, 1.0, 1.0, 1.0, 1.0, 1.0, 1.0, 1.0, 1.0, 1.0, 1.0, 1.0, 1.0, 1.0, 1.0, 1.0, 1.0, 1.0, 1.0, 1.0, 1.0, 1.0, 1.0, 1.0, 1.0, 1.0, 1.0, 1.0, 1.0, 1.0, 1.0, 1.0, 1.0, 1.0, 1.0, 1.0, 1.0, 1.0, 1.0, 1.0, 1.0, 1.0, 1.0, 1.0, 1.0, 1.0, 1.0, 1.0, 1.0, 1.0, 1.0, 1.0, 1.0, 1.0, 1.0, 1.0, 1.0, 1.0, 1.0, 1.0, 1.0, 1.0, 1.0, 1.0, 1.0, 1.0, 1.0, 1.0, 1.0, 1.0, 1.0, 1.0, 1.0, 1.0, 1.0, 1.0, 1.0, 1.0, 1.0, 1.0, 1.0, 1.0, 1.0, 1.0, 1.0, 1.0, 1.0, 1.0, 1.0, 1.0, 1.0, 1.0, 1.0, 1.0, 1.0, 1.0, 1.0, 1.0, 1.0, 1.0, 1.0, 1.0, 1.0, 1.0, 1.0, 1.0, 1.0, 1.0, 1.0, 1.0, 1.0, 1.0, 1.0, 1.0, 1.0, 1.0, 1.0, 1.0, 1.0, 1.0, 1.0, 1.0, 1.0, 1.0, 1.0, 1.0, 1.0, 1.0, 1.0, 1.0, 1.0, 1.0, 1.0, 1.0, 1.0, 1.0, 1.0, 1.0, 1.0, 1.0, 1.0, 1.0, 1.0, 1.0, 1.0, 1.0, 1.0, 1.0, 1.0, 1.0, 1.0, 1.0, 1.0, 1.0, 1.0, 1.0, 1.0, 1.0, 1.0, 1.0, 1.0, 1.0, 1.0, 1.0, 1.0, 1.0, 1.0, 1.0, 1.0, 1.0, 1.0, 1.0, 1.0, 1.0, 1.0, 1.0, 1.0, 1.0, 1.0, 1.0, 1.0, 1.0, 1.0, 1.0, 1.0, 1.0, 1.0, 1.0, 1.0, 1.0, 1.0, 1.0, 1.0, 1.0, 1.0, 1.0, 1.0, 1.0, 1.0, 1.0, 1.0, 1.0, 1.0, 1.0, 1.0, 1.0, 1.0, 1.0, 1.0, 1.0, 1.0, 1.0, 1.0, 1.0, 1.0, 1.0, 1.0, 1.0, 1.0, 1.0, 1.0, 1.0, 1.0, 1.0, 1.0, 1.0, 1.0, 1.0, 1.0, 1.0, 1.0, 1.0, 1.0, 1.0, 1.0, 1.0, 1.0, 1.0, 1.0, 1.0, 1.0, 1.0, 1.0, 1.0, 1.0, 1.0, 1.0, 1.0, 1.0, 1.0, 1.0, 1.0, 1.0, 1.0, 1.0, 1.0, 1.0, 1.0, 1.0, 1.0, 1.0, 1.0, 1.0, 1.0, 1.0, 1.0, 1.0, 1.0, 1.0, 1.0, 1.0, 1.0, 1.0, 1.0, 1.0, 1.0, 1.0, 1.0, 1.0, 1.0, 1.0, 1.0, 1.0, 1.0, 1.0, 1.0, 1.0, 1.0, 1.0, 1.0, 1.0, 1.0, 1.0, 1.0, 1.0, 1.0, 1.0, 1.0, 1.0, 1.0, 1.0, 1.0, 1.0, 1.0, 1.0, 1.0, 1.0, 1.0, 1.0, 1.0, 1.0, 1.0, 1.0, 1.0, 1.0, 1.0, 1.0, 1.0, 1.0, 1.0, 1.0, 1.0, 1.0, 1.0, 1.0, 1.0, 1.0, 1.0, 1.0, 1.0, 1.0, 1.0, 1.0, 1.0, 1.0, 1.0, 1.0, 1.0, 1.0, 1.0, 1.0, 1.0, 1.0, 1.0, 1.0, 1.0, 1.0, 1.0, 1.0, 1.0, 1.0, 1.0, 1.0, 1.0, 1.0, 1.0, 1.0, 1.0, 1.0, 1.0, 1.0, 1.0, 1.0, 1.0, 1.0, 1.0, 1.0, 1.0, 1.0, 1.0, 1.0, 1.0, 1.0, 1.0, 1.0, 1.0, 1.0, 1.0, 1.0, 1.0, 1.0, 1.0, 1.0, 1.0, 1.0, 1.0, 1.0, 1.0, 1.0, 1.0, 1.0, 1.0, 1.0, 1.0, 1.0, 1.0, 1.0, 1.0, 1.0, 1.0, 1.0, 1.0, 1.0, 1.0, 1.0, 1.0, 1.0, 1.0, 1.0, 1.0, 1.0, 1.0, 1.0, 1.0, 1.0, 1.0, 1.0, 1.0, 1.0, 1.0, 1.0, 1.0, 1.0, 1.0, 1.0, 1.0, 1.0, 1.0, 1.0, 1.0, 1.0, 1.0, 1.0, 1.0, 1.0, 1.0, 1.0, 1.0, 1.0, 1.0, 1.0, 1.0, 1.0, 1.0, 1.0, 1.0, 1.0, 1.0, 1.0, 1.0, 1.0, 1.0, 1.0, 1.0, 1.0, 1.0, 1.0, 1.0, 1.0, 1.0, 1.0, 1.0, 1.0, 1.0, 1.0, 1.0, 1.0, 1.0, 1.0, 1.0, 1.0, 1.0, 1.0, 1.0, 1.0, 1.0, 1.0, 1.0, 1.0, 1.0, 1.0, 1.0, 1.0, 1.0, 1.0, 1.0, 1.0, 1.0, 1.0, 1.0, 1.0, 1.0, 1.0, 1.0, 1.0, 1.0, 1.0, 1.0, 1.0, 1.0, 1.0, 1.0, 1.0, 1.0, 1.0, 1.0, 1.0, 1.0, 1.0, 1.0, 1.0, 1.0, 1.0, 1.0, 1.0, 1.0, 1.0, 1.0, 1.0, 1.0, 1.0, 1.0, 1.0, 1.0, 1.0, 1.0, 1.0, 1.0, 1.0, 1.0, 1.0, 1.0, 1.0, 1.0, 1.0, 1.0, 1.0, 1.0, 1.0, 1.0, 1.0, 1.0, 1.0, 1.0, 1.0, 1.0, 1.0, 1.0, 1.0, 1.0, 1.0, 1.0, 1.0, 1.0, 1.0, 1.0, 1.0, 1.0, 1.0, 1.0, 1.0, 1.0, 1.0, 1.0, 1.0, 1.0, 1.0, 1.0, 1.0, 1.0, 1.0, 1.0, 1.0, 1.0, 1.0, 1.0, 1.0, 1.0, 1.0, 1.0, 1.0, 1.0, 1.0, 1.0, 1.0, 1.0, 1.0, 1.0, 1.0, 1.0, 1.0, 1.0, 1.0, 1.0, 1.0, 1.0, 1.0, 1.0, 1.0, 1.0, 1.0, 1.0, 1.0, 1.0, 1.0, 1.0, 1.0, 1.0, 1.0, 1.0, 1.0, 1.0, 1.0, 1.0, 1.0, 1.0, 1.0, 1.0, 1.0, 1.0, 1.0, 1.0, 1.0, 1.0, 1.0, 1.0, 1.0, 1.0, 1.0, 1.0, 1.0, 1.0, 1.0, 1.0, 1.0, 1.0, 1.0, 1.0, 1.0, 1.0, 1.0, 1.0, 1.0, 1.0, 1.0, 1.0, 1.0, 1.0, 1.0, 1.0, 1.0, 1.0, 1.0, 1.0, 1.0, 1.0, 1.0, 1.0, 1.0, 1.0, 1.0, 1.0, 1.0, 1.0, 1.0, 1.0, 1.0, 1.0, 1.0, 1.0, 1.0, 1.0, 1.0, 1.0, 1.0, 1.0, 1.0, 1.0, 1.0, 1.0, 1.0, 1.0, 1.0, 1.0, 1.0, 1.0, 1.0, 1.0, 1.0, 1.0, 1.0, 1.0, 1.0, 1.0, 1.0, 1.0, 1.0, 1.0, 1.0, 1.0, 1.0, 1.0, 1.0, 1.0, 1.0, 1.0, 1.0, 1.0, 1.0, 1.0, 1.0, 1.0, 1.0, 1.0, 1.0, 1.0, 1.0, 1.0, 1.0, 1.0, 1.0, 1.0, 1.0, 1.0, 1.0, 1.0, 1.0, 1.0, 1.0, 1.0, 1.0, 1.0, 1.0, 1.0, 1.0, 1.0, 1.0, 1.0, 1.0, 1.0, 1.0, 1.0, 1.0, 1.0, 1.0, 1.0, 1.0, 1.0, 1.0, 1.0, 1.0, 1.0, 1.0, 1.0, 1.0, 1.0, 1.0, 1.0, 1.0, 1.0, 1.0, 1.0, 1.0, 1.0, 1.0, 1.0, 1.0, 1.0, 1.0, 1.0, 1.0, 1.0, 1.0, 1.0, 1.0, 1.0, 1.0, 1.0, 1.0, 1.0, 1.0, 1.0, 1.0, 1.0, 1.0, 1.0, 1.0, 1.0, 1.0, 1.0, 1.0, 1.0, 1.0, 1.0, 1.0, 1.0, 1.0, 1.0, 1.0, 1.0, 1.0, 1.0, 1.0, 1.0, 1.0, 1.0, 1.0, 1.0, 1.0, 1.0, 1.0, 1.0, 1.0, 1.0, 1.0, 1.0, 1.0, 1.0, 1.0, 1.0, 1.0, 1.0, 1.0, 1.0, 1.0, 1.0, 1.0, 1.0, 1.0, 1.0, 1.0, 1.0, 1.0, 1.0, 1.0, 1.0, 1.0, 1.0, 1.0, 1.0, 1.0, 1.0, 1.0, 1.0, 1.0, 1.0, 1.0, 1.0, 1.0, 1.0, 1.0, 1.0, 1.0, 1.0, 1.0, 1.0, 1.0, 1.0, 1.0, 1.0, 1.0, 1.0, 1.0, 1.0, 1.0, 1.0, 1.0, 1.0, 1.0, 1.0, 1.0, 1.0, 1.0, 1.0, 1.0, 1.0, 1.0, 1.0, 1.0, 1.0, 1.0, 1.0, 1.0, 1.0, 1.0, 1.0, 1.0, 1.0, 1.0, 1.0, 1.0, 1.0, 1.0, 1.0, 1.0, 1.0, 1.0, 1.0, 1.0, 1.0, 1.0, 1.0, 1.0, 1.0, 1.0, 1.0, 1.0, 1.0, 1.0, 1.0, 1.0, 1.0, 1.0, 1.0, 1.0, 1.0, 1.0, 1.0, 1.0, 1.0, 1.0, 1.0, 1.0, 1.0, 1.0, 1.0, 1.0, 1.0, 1.0, 1.0, 1.0, 1.0, 1.0, 1.0, 1.0, 1.0, 1.0, 1.0, 1.0, 1.0, 1.0, 1.0, 1.0, 1.0, 1.0, 1.0, 1.0, 1.0, 1.0, 1.0, 1.0, 1.0, 1.0, 1.0, 1.0, 1.0, 1.0, 1.0, 1.0, 1.0, 1.0, 1.0, 1.0, 1.0, 1.0, 1.0, 1.0, 1.0, 1.0, 1.0, 1.0, 1.0, 1.0, 1.0, 1.0, 1.0, 1.0, 1.0, 1.0, 1.0, 1.0, 1.0, 1.0, 1.0, 1.0, 1.0, 1.0, 1.0, 1.0, 1.0, 1.0, 1.0, 1.0, 1.0, 1.0, 1.0, 1.0, 1.0, 1.0, 1.0, 1.0, 1.0, 1.0, 1.0, 1.0, 1.0, 1.0, 1.0, 1.0, 1.0, 1.0, 1.0, 1.0, 1.0, 1.0, 1.0, 1.0, 1.0, 1.0, 1.0, 1.0, 1.0, 1.0, 1.0, 1.0, 1.0, 1.0, 1.0, 1.0, 1.0, 1.0, 1.0, 1.0, 1.0, 1.0, 1.0, 1.0, 1.0, 1.0, 1.0, 1.0, 1.0, 1.0, 1.0, 1.0, 1.0, 1.0, 1.0, 1.0, 1.0, 1.0, 1.0, 1.0, 1.0, 1.0, 1.0, 1.0, 1.0, 1.0, 1.0, 1.0, 1.0, 1.0, 1.0, 1.0, 1.0, 1.0, 1.0, 1.0, 1.0, 1.0, 1.0, 1.0, 1.0, 1.0, 1.0, 1.0, 1.0, 1.0, 1.0, 1.0, 1.0, 1.0, 1.0, 1.0, 1.0, 1.0, 1.0, 1.0, 1.0, 1.0, 1.0, 1.0, 1.0, 1.0, 1.0, 1.0, 1.0, 1.0, 1.0, 1.0, 1.0, 1.0, 1.0, 1.0, 1.0, 1.0, 1.0, 1.0, 1.0, 1.0, 1.0, 1.0, 1.0, 1.0, 1.0, 1.0, 1.0, 1.0, 1.0, 1.0, 1.0, 1.0, 1.0, 1.0, 1.0, 1.0, 1.0, 1.0, 1.0, 1.0, 1.0, 1.0, 1.0, 1.0, 1.0, 1.0, 1.0, 1.0, 1.0, 1.0, 1.0, 1.0, 1.0, 1.0, 1.0, 1.0, 1.0, 1.0, 1.0, 1.0, 1.0, 1.0, 1.0, 1.0, 1.0, 1.0, 1.0, 1.0, 1.0, 1.0, 1.0, 1.0, 1.0, 1.0, 1.0, 1.0, 1.0, 1.0, 1.0, 1.0, 1.0, 1.0, 1.0, 1.0, 1.0, 1.0, 1.0, 1.0, 1.0, 1.0, 1.0, 1.0, 1.0, 1.0, 1.0, 1.0, 1.0, 1.0, 1.0, 1.0, 1.0, 1.0, 1.0, 1.0, 1.0, 1.0, 1.0, 1.0, 1.0, 1.0, 1.0, 1.0, 1.0, 1.0, 1.0, 1.0, 1.0, 1.0, 1.0, 1.0, 1.0, 1.0, 1.0, 1.0, 1.0, 1.0, 1.0, 1.0, 1.0, 1.0, 1.0, 1.0, 1.0, 1.0, 1.0, 1.0, 1.0, 1.0, 1.0, 1.0, 1.0, 1.0, 1.0, 1.0, 1.0, 1.0, 1.0, 1.0, 1.0, 1.0, 1.0, 1.0, 1.0, 1.0, 1.0, 1.0, 1.0, 1.0, 1.0, 1.0, 1.0, 1.0, 1.0, 1.0, 1.0, 1.0, 1.0, 1.0, 1.0, 1.0, 1.0, 1.0, 1.0, 1.0, 1.0, 1.0, 1.0, 1.0, 1.0, 1.0, 1.0, 1.0, 1.0, 1.0, 1.0, 1.0, 1.0, 1.0, 1.0, 1.0, 1.0, 1.0, 1.0, 1.0, 1.0, 1.0, 1.0, 1.0, 1.0, 1.0, 1.0, 1.0, 1.0, 1.0, 1.0, 1.0, 1.0, 1.0, 1.0, 1.0, 1.0, 1.0, 1.0, 1.0, 1.0, 1.0, 1.0, 1.0, 1.0, 1.0, 1.0, 1.0, 1.0, 1.0, 1.0, 1.0, 1.0, 1.0, 1.0, 1.0, 1.0, 1.0, 1.0, 1.0, 1.0, 1.0, 1.0, 1.0, 1.0, 1.0, 1.0, 1.0, 1.0, 1.0, 1.0, 1.0, 1.0, 1.0, 1.0, 1.0, 1.0, 1.0, 1.0, 1.0, 1.0, 1.0, 1.0, 1.0, 1.0, 1.0, 1.0, 1.0, 1.0, 1.0, 1.0, 1.0, 1.0, 1.0, 1.0, 1.0, 1.0, 1.0, 1.0, 1.0, 1.0, 1.0, 1.0, 1.0, 1.0, 1.0, 1.0, 1.0, 1.0, 1.0, 1.0, 1.0, 1.0, 1.0, 1.0, 1.0, 1.0, 1.0, 1.0, 1.0, 1.0, 1.0, 1.0, 1.0, 1.0, 1.0, 1.0, 1.0, 1.0, 1.0, 1.0, 1.0, 1.0, 1.0, 1.0, 1.0, 1.0, 1.0, 1.0, 1.0, 1.0, 1.0, 1.0, 1.0, 1.0, 1.0, 1.0, 1.0, 1.0, 1.0, 1.0, 1.0, 1.0, 1.0, 1.0, 1.0, 1.0, 1.0, 1.0, 1.0, 1.0, 1.0, 1.0, 1.0, 1.0, 1.0, 1.0, 1.0, 1.0, 1.0, 1.0, 1.0, 1.0, 1.0, 1.0, 1.0, 1.0, 1.0, 1.0, 1.0, 1.0, 1.0, 1.0, 1.0, 1.0, 1.0, 1.0, 1.0, 1.0, 1.0, 1.0, 1.0, 1.0, 1.0, 1.0, 1.0, 1.0, 1.0, 1.0, 1.0, 1.0, 1.0, 1.0, 1.0, 1.0, 1.0, 1.0, 1.0, 1.0, 1.0, 1.0, 1.0, 1.0, 1.0, 1.0, 1.0, 1.0, 1.0, 1.0, 1.0, 1.0, 1.0, 1.0, 1.0, 1.0, 1.0, 1.0, 1.0, 1.0, 1.0, 1.0, 1.0, 1.0, 1.0, 1.0, 1.0, 1.0, 1.0, 1.0, 1.0, 1.0, 1.0, 1.0, 1.0, 1.0, 1.0, 1.0, 1.0, 1.0, 1.0, 1.0, 1.0, 1.0, 1.0, 1.0, 1.0, 1.0, 1.0, 1.0, 1.0, 1.0, 1.0, 1.0, 1.0, 1.0, 1.0, 1.0, 1.0, 1.0, 1.0, 1.0, 1.0, 1.0, 1.0, 1.0, 1.0, 1.0, 1.0, 1.0, 1.0, 1.0, 1.0, 1.0, 1.0, 1.0, 1.0, 1.0, 1.0, 1.0, 1.0, 1.0, 1.0, 1.0, 1.0, 1.0, 1.0, 1.0, 1.0, 1.0, 1.0, 1.0, 1.0, 1.0, 1.0, 1.0, 1.0, 1.0, 1.0, 1.0, 1.0, 1.0, 1.0, 1.0, 1.0, 1.0, 1.0, 1.0, 1.0, 1.0, 1.0, 1.0, 1.0, 1.0, 1.0, 1.0, 1.0, 1.0, 1.0, 1.0, 1.0, 1.0, 1.0, 1.0, 1.0, 1.0, 1.0, 1.0, 1.0, 1.0, 1.0, 1.0, 1.0, 1.0, 1.0, 1.0, 1.0, 1.0, 1.0, 1.0, 1.0, 1.0, 1.0, 1.0, 1.0, 1.0, 1.0, 1.0, 1.0, 1.0])
me_cube.materials.append(mat_material)
me_cube.use_remesh_preserve_volume = False
me_cube.use_remesh_preserve_attributes = False
me_cube.use_mirror_vertex_groups = False
me_cube.update()
arm_armature_001 = bpy.data.armatures.new('Armature.001')  # bones are not reproduced

# ---- objects
ob_cube = bpy.data.objects.new('Cube', me_cube)
ob_armature = bpy.data.objects.new('Armature', arm_armature_001)

# ---- transforms, parenting, visibility, modifiers, constraints
ob_cube.parent = ob_armature
ob_cube.matrix_parent_inverse = Matrix(((1.0, -0.0, 0.0, 0.003756), (-0.0, 1.0, -0.0, -9.698e-07), (0.0, 0.0, 1.0, -0.002238), (-0.0, 0.0, -0.0, 1.0)))
ob_cube.location = (0.0, -2.545e-07, 1.894)
ob_cube.scale = (0.2279, 0.2279, 0.2279)
ob_cube.lock_rotations_4d = False
ob_cube.empty_display_type = 'ARROWS'
ob_cube.lineart.crease_threshold = 0.0
_vg = ob_cube.vertex_groups.new(name='Hip')
_vg.add([0, 1, 2, 3, 4, 5, 6, 7, 24, 25, 26, 27, 52, 53, 54, 55, 64, 65, 66, 67, 72, 73, 74, 79, 100, 101, 102, 104, 105, 106, 107, 108, 109, 142, 143, 144, 145, 151, 152, 177, 178, 179, 188, 189, 192, 211, 212, 221, 222, 226, 233, 234, 235, 239, 246, 247, 248, 251, 270, 271, 280, 281, 285, 292, 293, 294, 297, 316, 317, 326, 327, 330, 349, 350, 359, 360, 364, 371], 1.0, 'REPLACE')
_vg = ob_cube.vertex_groups.new(name='Spine')
_vg.add([0, 2, 4, 6, 8, 9, 10, 11, 12, 13, 14, 15, 16, 17, 18, 19, 20, 21, 22, 23, 53, 55, 56, 57, 58, 59, 60, 61, 62, 63, 67, 68, 69, 70, 71, 74, 75, 76, 77, 78, 143, 144, 146, 147, 148, 149, 189, 190, 191, 221, 223, 224, 234, 236, 237, 248, 249, 250, 280, 282, 283, 294, 295, 296, 327, 328, 329, 359, 361, 362], 1.0, 'REPLACE')
_vg = ob_cube.vertex_groups.new(name='Head')
_vg.add([62, 63, 71, 78, 80, 81, 82, 83, 84, 85, 86, 87, 88, 89, 90, 91, 92, 93, 94, 95, 96, 97, 98, 99, 165, 166, 167, 168, 169, 170, 171, 172, 173, 174, 175, 176, 199, 200, 201, 202, 203, 204, 205, 206, 207, 208, 209, 210, 258, 259, 260, 261, 262, 263, 264, 265, 266, 267, 268, 269, 304, 305, 306, 307, 308, 309, 310, 311, 312, 313, 314, 315, 337, 338, 339, 340, 341, 342, 343, 344, 345, 346, 347, 348], 1.0, 'REPLACE')
_vg = ob_cube.vertex_groups.new(name='right forearm.R')
_vg.add([16, 18, 20, 22, 28, 29, 30, 31], 1.0, 'REPLACE')
_vg = ob_cube.vertex_groups.new(name='right arm.R')
_vg.add([28, 29, 30, 31, 32, 33, 34, 35, 153, 154, 155, 156, 193, 194, 195, 196, 252, 253, 254, 255, 298, 299, 300, 301, 331, 332, 333, 334], 1.0, 'REPLACE')
_vg = ob_cube.vertex_groups.new(name='right hand.R')
_vg.add([32, 33, 34, 35, 36, 37, 38, 39, 155, 156, 157, 158, 195, 196, 197, 198, 254, 255, 256, 257, 300, 301, 302, 303, 333, 334, 335, 336], 1.0, 'REPLACE')
_vg = ob_cube.vertex_groups.new(name='Dagger')
_vg.add([372, 373, 374, 375, 376, 377, 378, 379, 380, 381, 382, 383, 384, 385, 386, 387, 388, 389, 390, 391, 392, 393, 394, 395, 396, 397, 398, 399, 400, 401, 402, 403], 1.0, 'REPLACE')
_vg = ob_cube.vertex_groups.new(name='left forearm.L')
_vg.add([17, 19, 21, 23, 150, 225, 238, 284, 363], 1.0, 'REPLACE')
_vg = ob_cube.vertex_groups.new(name='left arm.L')
_vg.add([40, 41, 42, 43, 44, 45, 46, 47, 159, 160, 161, 162, 227, 228, 229, 230, 240, 241, 242, 243, 286, 287, 288, 289, 365, 366, 367, 368], 1.0, 'REPLACE')
_vg = ob_cube.vertex_groups.new(name='left hand.L')
_vg.add([44, 45, 46, 47, 48, 49, 50, 51, 161, 162, 163, 164, 229, 230, 231, 232, 242, 243, 244, 245, 288, 289, 290, 291, 367, 368, 369, 370], 1.0, 'REPLACE')
_vg = ob_cube.vertex_groups.new(name='right thigh.R')
for _i, _w in zip([14, 18, 59, 61, 101, 103, 105, 106, 107, 108, 112, 113, 114, 115, 116, 117, 119, 120, 130, 133, 134, 137, 139, 141, 148, 177, 185, 187, 218, 220, 222, 233, 246, 277, 279, 292, 296, 323, 325, 356, 358, 360, 371], [0.0, 0.0, 0.0, 0.0, 0.2863, 0.03033, 0.0, 0.0, 0.0, 0.0, 0.08721, 0.00266, 1.0, 0.9484, 0.9452, 1.0, 0.0, 0.0, 0.0, 0.0, 0.0, 0.0, 0.0, 0.0, 0.0, 0.0, 0.0, 0.0, 0.0, 0.0, 0.0, 0.0, 0.00162, 0.0, 0.0, 0.0008253, 0.0, 0.0, 0.0, 0.0, 0.0, 0.0, 0.005113]): _vg.add([_i], _w, 'REPLACE')
_vg = ob_cube.vertex_groups.new(name='right leg.R')
_vg.add([114, 115, 116, 117, 118, 119, 120, 121], 1.0, 'REPLACE')
_vg = ob_cube.vertex_groups.new(name='right foot.R')
_vg.add([118, 119, 120, 121, 404, 405, 406, 407, 408, 409, 410, 411], 1.0, 'REPLACE')
_vg = ob_cube.vertex_groups.new(name='left thigh.L')
_vg.add([100, 102, 104, 109, 122, 123, 124, 125, 126, 127, 128, 129, 178, 179, 180, 181, 182, 183, 211, 212, 213, 214, 215, 216, 270, 271, 272, 273, 274, 275, 316, 317, 318, 319, 320, 321, 349, 350, 351, 352, 353, 354], 1.0, 'REPLACE')
_vg = ob_cube.vertex_groups.new(name='left leg.L')
_vg.add([126, 127, 128, 129, 130, 131, 132, 133, 182, 183, 184, 185, 215, 216, 217, 218, 274, 275, 276, 277, 320, 321, 322, 323, 353, 354, 355, 356], 1.0, 'REPLACE')
_vg = ob_cube.vertex_groups.new(name='left foot.L')
_vg.add([130, 131, 132, 133, 134, 135, 136, 137, 138, 139, 140, 141, 184, 185, 186, 187, 217, 218, 219, 220, 276, 277, 278, 279, 322, 323, 324, 325, 355, 356, 357, 358], 1.0, 'REPLACE')
_m = ob_cube.modifiers.new('Armature', 'ARMATURE')
_m.object = ob_armature
ob_armature.location = (-0.003756, 9.698e-07, 0.002238)
ob_armature.scale = (0.6265, 0.6265, 0.6265)
ob_armature.lineart.crease_threshold = 0.0

# ---- collection membership
col_collection.objects.link(ob_cube)
col_collection.objects.link(ob_armature)

# ---- scene / render settings (as saved in the file)
scene.frame_start = 1; scene.frame_end = 32; scene.frame_set(49)
scene.render.engine = 'BLENDER_EEVEE_NEXT'
scene.cycles.use_denoising = False
scene.cycles.samples = 128
scene.cycles.sampling_pattern = 'TABULATED_SOBOL'
scene.cycles.use_adaptive_sampling = False
scene.cycles.use_light_tree = False
scene.view_settings.view_transform = 'Filmic'
bpy.context.view_layer.update()

# ---- added for rendering (the .blend has no active camera and no usable light): camera, sun
cam_auto = bpy.data.cameras.new('AutoCamera')
cam_auto.lens = 50.0
cam_auto.sensor_width = 36.0
cam_auto.clip_end = 1000.0
ob_auto_camera = bpy.data.objects.new('AutoCamera', cam_auto)
scene.collection.objects.link(ob_auto_camera)
ob_auto_camera.location = (2.39177, -2.69677, 2.88787)
ob_auto_camera.rotation_euler = (1.09748, -7.21219e-08, 0.694738)
scene.camera = ob_auto_camera
light_auto_sun = bpy.data.lights.new('AutoSun', 'SUN')
light_auto_sun.energy = 3.0
light_auto_sun.angle = 0.0523599
ob_auto_sun = bpy.data.objects.new('AutoSun', light_auto_sun)
scene.collection.objects.link(ob_auto_sun)
ob_auto_sun.rotation_euler = (0.872665, 0.174533, 0.523599)
bpy.context.view_layer.update()
